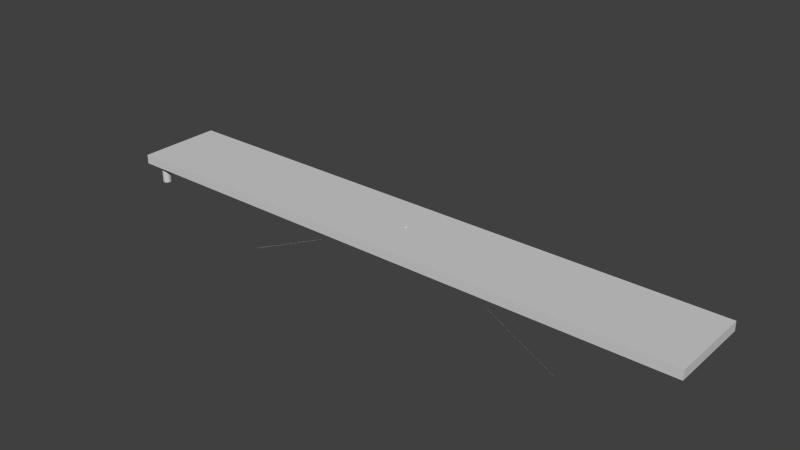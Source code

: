 # Source: ramp.blend  (saved by Blender 2.79.0; exported with 4.5.12 LTS)
import bpy
from mathutils import Matrix  # noqa: F401  (used for matrix-valued properties, if any)

bpy.ops.wm.read_factory_settings(use_empty=True)
scene = bpy.context.scene
scene.name = 'Scene'

# ---- collections
col_collection_1 = bpy.data.collections.new('Collection 1'); scene.collection.children.link(col_collection_1)
col_collection_11 = bpy.data.collections.new('Collection 11'); scene.collection.children.link(col_collection_11)

# ---- materials (node trees are filled in below, after node groups)
mat_ramp_002 = bpy.data.materials.new('ramp.002')
mat_ramp_002.alpha_threshold = 0.0
mat_ramp_002.use_transparent_shadow = False
mat_ramp_002.diffuse_color = (0.64, 0.64, 0.64, 1.0)
mat_ramp_002.specular_color = (0.5, 0.5, 0.5)
mat_ramp_002.roughness = 0.5
mat_ramp_002.specular_intensity = 1.0
mat_whitepaint_005 = bpy.data.materials.new('WhitePaint.005')
mat_whitepaint_005.alpha_threshold = 0.0
mat_whitepaint_005.use_transparent_shadow = False
mat_whitepaint_005.diffuse_color = (0.9, 0.9, 0.9, 1.0)
mat_whitepaint_005.specular_color = (0.32, 0.32, 0.32)
mat_whitepaint_005.roughness = 0.5
mat_whitepaint_005.specular_intensity = 1.0
mat_material_013 = bpy.data.materials.new('Material.013')
mat_material_013.alpha_threshold = 0.0
mat_material_013.use_transparent_shadow = False
mat_material_013.specular_color = (0.125, 0.125, 0.125)
mat_material_013.roughness = 0.5
mat_material_013.specular_intensity = 1.0

# ---- node groups
ng_auto_smooth = bpy.data.node_groups.new('Auto Smooth', 'GeometryNodeTree')
_s = ng_auto_smooth.interface.new_socket(name='Geometry', in_out='OUTPUT', socket_type='NodeSocketGeometry')
_s = ng_auto_smooth.interface.new_socket(name='Geometry', in_out='INPUT', socket_type='NodeSocketGeometry')
_s = ng_auto_smooth.interface.new_socket(name='Angle', in_out='INPUT', socket_type='NodeSocketFloat')
_s.subtype = 'ANGLE'
_s.min_value = 0.0
_s.max_value = 3.142
ng_auto_smooth.is_modifier = True
_N = ng_auto_smooth.nodes; _L = ng_auto_smooth.links
n0 = _N.new('NodeGroupOutput'); n0.name = 'Group Output'; n0.location = (480, -100)
n1 = _N.new('NodeGroupInput'); n1.name = 'Group Input'; n1.location = (-420, -300)
n2 = _N.new('NodeGroupInput'); n2.name = 'Group Input.001'; n2.location = (-60, -100)
n3 = _N.new('GeometryNodeSetShadeSmooth'); n3.name = 'Set Shade Smooth'; n3.location = (120, -100)
n3.domain = 'EDGE'
n4 = _N.new('GeometryNodeSetShadeSmooth'); n4.name = 'Set Shade Smooth.001'; n4.location = (300, -100)
n5 = _N.new('GeometryNodeInputMeshEdgeAngle'); n5.name = 'Edge Angle'; n5.location = (-420, -220)
n6 = _N.new('GeometryNodeInputEdgeSmooth'); n6.name = 'Is Edge Smooth'; n6.location = (-60, -160)
n7 = _N.new('GeometryNodeInputShadeSmooth'); n7.name = 'Is Face Smooth'; n7.location = (-240, -340)
n8 = _N.new('FunctionNodeBooleanMath'); n8.name = 'Boolean Math'; n8.location = (-60, -220)
n9 = _N.new('FunctionNodeCompare'); n9.name = 'Compare'; n9.location = (-240, -180)
n9.operation = 'LESS_EQUAL'
_L.new(n5.outputs[0], n9.inputs[0])
_L.new(n4.outputs[0], n0.inputs[0])
_L.new(n1.outputs[1], n9.inputs[1])
_L.new(n9.outputs[0], n8.inputs[0])
_L.new(n7.outputs[0], n8.inputs[1])
_L.new(n2.outputs[0], n3.inputs[0])
_L.new(n6.outputs[0], n3.inputs[1])
_L.new(n3.outputs[0], n4.inputs[0])
_L.new(n8.outputs[0], n3.inputs[2])
n0.is_active_output = True

# ---- material node trees

# ---- world
world_world = bpy.data.worlds.new('World'); scene.world = world_world
world_world.color = (0.05088, 0.05088, 0.05088)
world_world.use_sun_shadow = False
world_world.sun_shadow_jitter_overblur = 0.0
world_world.cycles.sampling_method = 'NONE'
world_world.cycles.sample_map_resolution = 256

# ---- meshes
me_cube_001 = bpy.data.meshes.new('Cube.001')
me_cube_001.from_pydata([(-54.14, -1.02, 5.099), (-54.14, 0.06519, 5.099), (-54.14, -1.02, -4.901), (-54.14, 0.06519, -4.901), (15.86, -1.02, 5.099), (15.86, 0.06519, 5.099), (15.86, -1.02, -4.901), (15.86, 0.06519, -4.901), (-52.33, -3.214, 3.449), (-52.33, -0.7378, 3.449), (-52.23, -3.214, 3.459), (-52.23, -0.7378, 3.459), (-52.14, -3.214, 3.487), (-52.14, -0.7378, 3.487), (-52.05, -3.214, 3.532), (-52.05, -0.7378, 3.532), (-51.98, -3.214, 3.593), (-51.98, -0.7378, 3.593), (-51.92, -3.214, 3.667), (-51.92, -0.7378, 3.667), (-51.87, -3.214, 3.752), (-51.87, -0.7378, 3.752), (-51.85, -3.214, 3.843), (-51.85, -0.7378, 3.843), (-51.84, -3.214, 3.939), (-51.84, -0.7378, 3.939), (-51.85, -3.214, 4.034), (-51.85, -0.7378, 4.034), (-51.87, -3.214, 4.126), (-51.87, -0.7378, 4.126), (-51.92, -3.214, 4.211), (-51.92, -0.7378, 4.211), (-51.98, -3.214, 4.285), (-51.98, -0.7378, 4.285), (-52.05, -3.214, 4.346), (-52.05, -0.7378, 4.346), (-52.14, -3.214, 4.391), (-52.14, -0.7378, 4.391), (-52.23, -3.214, 4.419), (-52.23, -0.7378, 4.419), (-52.33, -3.214, 4.428), (-52.33, -0.7378, 4.428), (-52.42, -3.214, 4.419), (-52.42, -0.7378, 4.419), (-52.51, -3.214, 4.391), (-52.51, -0.7378, 4.391), (-52.6, -3.214, 4.346), (-52.6, -0.7378, 4.346), (-52.67, -3.214, 4.285), (-52.67, -0.7378, 4.285), (-52.73, -3.214, 4.211), (-52.73, -0.7378, 4.211), (-52.78, -3.214, 4.126), (-52.78, -0.7378, 4.126), (-52.81, -3.214, 4.034), (-52.81, -0.7378, 4.034), (-52.81, -3.214, 3.939), (-52.81, -0.7378, 3.939), (-52.81, -3.214, 3.843), (-52.81, -0.7378, 3.843), (-52.78, -3.214, 3.752), (-52.78, -0.7378, 3.752), (-52.73, -3.214, 3.667), (-52.73, -0.7378, 3.667), (-52.67, -3.214, 3.593), (-52.67, -0.7378, 3.593), (-52.6, -3.214, 3.532), (-52.6, -0.7378, 3.532), (-52.51, -3.214, 3.487), (-52.51, -0.7378, 3.487), (-52.42, -3.214, 3.459), (-52.42, -0.7378, 3.459), (-52.33, -3.214, -4.209), (-52.33, -0.7378, -4.209), (-52.23, -3.214, -4.2), (-52.23, -0.7378, -4.2), (-52.14, -3.214, -4.172), (-52.14, -0.7378, -4.172), (-52.05, -3.214, -4.127), (-52.05, -0.7378, -4.127), (-51.98, -3.214, -4.066), (-51.98, -0.7378, -4.066), (-51.92, -3.214, -3.992), (-51.92, -0.7378, -3.992), (-51.87, -3.214, -3.907), (-51.87, -0.7378, -3.907), (-51.85, -3.214, -3.815), (-51.85, -0.7378, -3.815), (-51.84, -3.214, -3.72), (-51.84, -0.7378, -3.72), (-51.85, -3.214, -3.625), (-51.85, -0.7378, -3.625), (-51.87, -3.214, -3.533), (-51.87, -0.7378, -3.533), (-51.92, -3.214, -3.448), (-51.92, -0.7378, -3.448), (-51.98, -3.214, -3.374), (-51.98, -0.7378, -3.374), (-52.05, -3.214, -3.313), (-52.05, -0.7378, -3.313), (-52.14, -3.214, -3.268), (-52.14, -0.7378, -3.268), (-52.23, -3.214, -3.24), (-52.23, -0.7378, -3.24), (-52.33, -3.214, -3.231), (-52.33, -0.7378, -3.231), (-52.42, -3.214, -3.24), (-52.42, -0.7378, -3.24), (-52.51, -3.214, -3.268), (-52.51, -0.7378, -3.268), (-52.6, -3.214, -3.313), (-52.6, -0.7378, -3.313), (-52.67, -3.214, -3.374), (-52.67, -0.7378, -3.374), (-52.73, -3.214, -3.448), (-52.73, -0.7378, -3.448), (-52.78, -3.214, -3.533), (-52.78, -0.7378, -3.533), (-52.81, -3.214, -3.625), (-52.81, -0.7378, -3.625), (-52.81, -3.214, -3.72), (-52.81, -0.7378, -3.72), (-52.81, -3.214, -3.815), (-52.81, -0.7378, -3.815), (-52.78, -3.214, -3.907), (-52.78, -0.7378, -3.907), (-52.73, -3.214, -3.992), (-52.73, -0.7378, -3.992), (-52.67, -3.214, -4.066), (-52.67, -0.7378, -4.066), (-52.6, -3.214, -4.127), (-52.6, -0.7378, -4.127), (-52.51, -3.214, -4.172), (-52.51, -0.7378, -4.172), (-52.42, -3.214, -4.2), (-52.42, -0.7378, -4.2)], [], [(0, 1, 3, 2), (2, 3, 7, 6), (6, 7, 5, 4), (4, 5, 1, 0), (2, 6, 4, 0), (7, 3, 1, 5), (8, 9, 11, 10), (10, 11, 13, 12), (12, 13, 15, 14), (14, 15, 17, 16), (16, 17, 19, 18), (18, 19, 21, 20), (20, 21, 23, 22), (22, 23, 25, 24), (24, 25, 27, 26), (26, 27, 29, 28), (28, 29, 31, 30), (30, 31, 33, 32), (32, 33, 35, 34), (34, 35, 37, 36), (36, 37, 39, 38), (38, 39, 41, 40), (40, 41, 43, 42), (42, 43, 45, 44), (44, 45, 47, 46), (46, 47, 49, 48), (48, 49, 51, 50), (50, 51, 53, 52), (52, 53, 55, 54), (54, 55, 57, 56), (56, 57, 59, 58), (58, 59, 61, 60), (60, 61, 63, 62), (62, 63, 65, 64), (64, 65, 67, 66), (66, 67, 69, 68), (11, 9, 71, 69, 67, 65, 63, 61, 59, 57, 55, 53, 51, 49, 47, 45, 43, 41, 39, 37, 35, 33, 31, 29, 27, 25, 23, 21, 19, 17, 15, 13), (68, 69, 71, 70), (70, 71, 9, 8), (8, 10, 12, 14, 16, 18, 20, 22, 24, 26, 28, 30, 32, 34, 36, 38, 40, 42, 44, 46, 48, 50, 52, 54, 56, 58, 60, 62, 64, 66, 68, 70), (72, 73, 75, 74), (74, 75, 77, 76), (76, 77, 79, 78), (78, 79, 81, 80), (80, 81, 83, 82), (82, 83, 85, 84), (84, 85, 87, 86), (86, 87, 89, 88), (88, 89, 91, 90), (90, 91, 93, 92), (92, 93, 95, 94), (94, 95, 97, 96), (96, 97, 99, 98), (98, 99, 101, 100), (100, 101, 103, 102), (102, 103, 105, 104), (104, 105, 107, 106), (106, 107, 109, 108), (108, 109, 111, 110), (110, 111, 113, 112), (112, 113, 115, 114), (114, 115, 117, 116), (116, 117, 119, 118), (118, 119, 121, 120), (120, 121, 123, 122), (122, 123, 125, 124), (124, 125, 127, 126), (126, 127, 129, 128), (128, 129, 131, 130), (130, 131, 133, 132), (75, 73, 135, 133, 131, 129, 127, 125, 123, 121, 119, 117, 115, 113, 111, 109, 107, 105, 103, 101, 99, 97, 95, 93, 91, 89, 87, 85, 83, 81, 79, 77), (132, 133, 135, 134), (134, 135, 73, 72), (72, 74, 76, 78, 80, 82, 84, 86, 88, 90, 92, 94, 96, 98, 100, 102, 104, 106, 108, 110, 112, 114, 116, 118, 120, 122, 124, 126, 128, 130, 132, 134)])
_uv = me_cube_001.uv_layers.new(name='UVMap')
_uv.uv.foreach_set('vector', [0.5813, 0.03981, 0.9281, 0.0397, 0.9323, 0.8387, 0.5856, 0.8388, 0.8853, 0.03468, 0.19, 0.02774, 0.1994, 0.9847, 0.8948, 0.9917, 0.9943, -0.000588, 0.9924, -0.00179, 0.001829, -0.001789, 0.001829, -0.002052, 0.9128, 0.9924, 0.2175, 0.9855, 0.208, 0.0285, 0.9033, 0.03543, 0.9924, 0.9996, 0.9943, -0.000588, 0.001829, -0.002052, 0.001842, 0.9996, 0.005467, 0.9903, 0.01475, -0.000477, 0.9588, -0.000278, 0.9496, 0.9905, 0.03887, 0.02753, 0.03887, 0.9614, 0.04836, 0.9623, 0.04836, 0.02842, 0.04836, 0.02842, 0.04836, 0.9623, 0.07542, 0.9632, 0.07542, 0.02928, 0.07542, 0.02928, 0.07542, 0.9632, 0.119, 0.964, 0.119, 0.03007, 0.119, 0.03007, 0.119, 0.964, 0.1775, 0.9647, 0.1775, 0.03076, 0.1775, 0.03076, 0.1775, 0.9647, 0.2486, 0.9652, 0.2486, 0.03133, 0.2486, 0.03133, 0.2486, 0.9652, 0.3296, 0.9657, 0.3296, 0.03175, 0.3296, 0.03175, 0.3296, 0.9657, 0.4173, 0.9659, 0.4173, 0.032, 0.4173, 0.032, 0.4173, 0.9659, 0.5085, 0.966, 0.5085, 0.03209, 0.5085, 0.03209, 0.5085, 0.966, 0.5995, 0.9659, 0.5995, 0.03199, 0.5995, 0.03199, 0.5995, 0.9659, 0.687, 0.9656, 0.687, 0.03173, 0.687, 0.03173, 0.687, 0.9656, 0.7675, 0.9652, 0.7675, 0.0313, 0.7675, 0.0313, 0.7675, 0.9652, 0.8379, 0.9646, 0.8379, 0.03073, 0.8379, 0.03073, 0.8379, 0.9646, 0.8956, 0.9639, 0.8956, 0.03003, 0.8956, 0.03003, 0.8956, 0.9639, 0.9383, 0.9632, 0.9383, 0.02923, 0.9383, 0.02923, 0.9383, 0.9632, 0.9644, 0.9623, 0.9644, 0.02837, 0.9644, 0.02837, 0.9644, 0.9623, 0.9728, 0.9614, 0.9728, 0.02748, 0.9728, 0.02748, 0.9728, 0.9614, 0.9633, 0.9605, 0.9633, 0.02658, 0.9633, 0.02658, 0.9633, 0.9605, 0.9363, 0.9596, 0.9363, 0.02573, 0.9363, 0.02573, 0.9363, 0.9596, 0.8927, 0.9589, 0.8927, 0.02494, 0.8927, 0.02494, 0.8927, 0.9589, 0.8342, 0.9582, 0.8342, 0.02425, 0.8342, 0.02425, 0.8342, 0.9582, 0.7631, 0.9576, 0.7631, 0.02368, 0.7631, 0.02368, 0.7631, 0.9576, 0.6821, 0.9572, 0.6821, 0.02326, 0.6821, 0.02326, 0.6821, 0.9572, 0.5944, 0.9569, 0.5944, 0.023, 0.5944, 0.023, 0.5944, 0.9569, 0.5032, 0.9568, 0.5032, 0.02292, 0.5032, 0.02292, 0.5032, 0.9568, 0.4122, 0.9569, 0.4122, 0.02301, 0.4122, 0.02301, 0.4122, 0.9569, 0.3247, 0.9572, 0.3247, 0.02328, 0.3247, 0.02328, 0.3247, 0.9572, 0.2442, 0.9576, 0.2442, 0.02371, 0.2442, 0.02371, 0.2442, 0.9576, 0.1738, 0.9582, 0.1738, 0.02428, 0.1738, 0.02428, 0.1738, 0.9582, 0.1161, 0.9589, 0.1161, 0.02498, 0.1161, 0.02498, 0.1161, 0.9589, 0.07342, 0.9597, 0.07342, 0.02577, 0.04836, 0.9623, 0.03887, 0.9614, 0.04734, 0.9606, 0.07342, 0.9597, 0.1161, 0.9589, 0.1738, 0.9582, 0.2442, 0.9576, 0.3247, 0.9572, 0.4122, 0.9569, 0.5032, 0.9568, 0.5944, 0.9569, 0.6821, 0.9572, 0.7631, 0.9576, 0.8342, 0.9582, 0.8927, 0.9589, 0.9363, 0.9596, 0.9633, 0.9605, 0.9728, 0.9614, 0.9644, 0.9623, 0.9383, 0.9632, 0.8956, 0.9639, 0.8379, 0.9646, 0.7675, 0.9652, 0.687, 0.9656, 0.5995, 0.9659, 0.5085, 0.966, 0.4173, 0.9659, 0.3296, 0.9657, 0.2486, 0.9652, 0.1775, 0.9647, 0.119, 0.964, 0.07542, 0.9632, 0.07342, 0.02577, 0.07342, 0.9597, 0.04734, 0.9606, 0.04734, 0.02664, 0.04734, 0.02664, 0.04734, 0.9606, 0.03887, 0.9614, 0.03887, 0.02753, 0.03887, 0.02753, 0.04836, 0.02842, 0.07542, 0.02928, 0.119, 0.03007, 0.1775, 0.03076, 0.2486, 0.03133, 0.3296, 0.03175, 0.4173, 0.032, 0.5085, 0.03209, 0.5995, 0.03199, 0.687, 0.03173, 0.7675, 0.0313, 0.8379, 0.03073, 0.8956, 0.03003, 0.9383, 0.02923, 0.9644, 0.02837, 0.9728, 0.02748, 0.9633, 0.02658, 0.9363, 0.02573, 0.8927, 0.02494, 0.8342, 0.02425, 0.7631, 0.02368, 0.6821, 0.02326, 0.5944, 0.023, 0.5032, 0.02292, 0.4122, 0.02301, 0.3247, 0.02328, 0.2442, 0.02371, 0.1738, 0.02428, 0.1161, 0.02498, 0.07342, 0.02577, 0.04734, 0.02664, 0.0235, 0.0196, 0.0235, 0.974, 0.0332, 0.9749, 0.03319, 0.02051, 0.03319, 0.02051, 0.0332, 0.9749, 0.06085, 0.9758, 0.06085, 0.02139, 0.06085, 0.02139, 0.06085, 0.9758, 0.1054, 0.9766, 0.1054, 0.02219, 0.1054, 0.02219, 0.1054, 0.9766, 0.1652, 0.9773, 0.1652, 0.0229, 0.1652, 0.0229, 0.1652, 0.9773, 0.2378, 0.9779, 0.2378, 0.02348, 0.2378, 0.02348, 0.2378, 0.9779, 0.3206, 0.9783, 0.3206, 0.0239, 0.3206, 0.0239, 0.3206, 0.9783, 0.4102, 0.9786, 0.4102, 0.02417, 0.4102, 0.02417, 0.4102, 0.9786, 0.5034, 0.9786, 0.5034, 0.02425, 0.5034, 0.02425, 0.5034, 0.9786, 0.5964, 0.9785, 0.5964, 0.02416, 0.5964, 0.02416, 0.5964, 0.9785, 0.6858, 0.9783, 0.6858, 0.02389, 0.6858, 0.02389, 0.6858, 0.9783, 0.7681, 0.9778, 0.7681, 0.02345, 0.7681, 0.02345, 0.7681, 0.9778, 0.84, 0.9773, 0.84, 0.02286, 0.84, 0.02286, 0.84, 0.9773, 0.899, 0.9765, 0.899, 0.02215, 0.899, 0.02215, 0.899, 0.9765, 0.9426, 0.9757, 0.9426, 0.02134, 0.9426, 0.02134, 0.9426, 0.9757, 0.9693, 0.9748, 0.9693, 0.02046, 0.9693, 0.02046, 0.9693, 0.9748, 0.9779, 0.9739, 0.9779, 0.01954, 0.9779, 0.01954, 0.9779, 0.9739, 0.9682, 0.973, 0.9682, 0.01863, 0.9682, 0.01863, 0.9682, 0.973, 0.9406, 0.9721, 0.9406, 0.01775, 0.9406, 0.01775, 0.9406, 0.9721, 0.896, 0.9713, 0.896, 0.01694, 0.896, 0.01694, 0.896, 0.9713, 0.8363, 0.9706, 0.8363, 0.01624, 0.8363, 0.01624, 0.8363, 0.9706, 0.7636, 0.9701, 0.7636, 0.01566, 0.7636, 0.01566, 0.7636, 0.9701, 0.6809, 0.9696, 0.6809, 0.01523, 0.6809, 0.01523, 0.6809, 0.9696, 0.5912, 0.9694, 0.5912, 0.01497, 0.5912, 0.01497, 0.5912, 0.9694, 0.498, 0.9693, 0.498, 0.01488, 0.498, 0.01488, 0.498, 0.9693, 0.405, 0.9694, 0.405, 0.01498, 0.405, 0.01498, 0.405, 0.9694, 0.3156, 0.9696, 0.3156, 0.01525, 0.3156, 0.01525, 0.3156, 0.9696, 0.2334, 0.9701, 0.2334, 0.01569, 0.2334, 0.01569, 0.2334, 0.9701, 0.1614, 0.9707, 0.1614, 0.01627, 0.1614, 0.01627, 0.1614, 0.9707, 0.1024, 0.9714, 0.1024, 0.01699, 0.1024, 0.01699, 0.1024, 0.9714, 0.05881, 0.9722, 0.05881, 0.0178, 0.0332, 0.9749, 0.0235, 0.974, 0.03215, 0.9731, 0.05881, 0.9722, 0.1024, 0.9714, 0.1614, 0.9707, 0.2334, 0.9701, 0.3156, 0.9696, 0.405, 0.9694, 0.498, 0.9693, 0.5912, 0.9694, 0.6809, 0.9696, 0.7636, 0.9701, 0.8363, 0.9706, 0.896, 0.9713, 0.9406, 0.9721, 0.9682, 0.973, 0.9779, 0.9739, 0.9693, 0.9748, 0.9426, 0.9757, 0.899, 0.9765, 0.84, 0.9773, 0.7681, 0.9778, 0.6858, 0.9783, 0.5964, 0.9785, 0.5034, 0.9786, 0.4102, 0.9786, 0.3206, 0.9783, 0.2378, 0.9779, 0.1652, 0.9773, 0.1054, 0.9766, 0.06085, 0.9758, 0.05881, 0.0178, 0.05881, 0.9722, 0.03215, 0.9731, 0.03215, 0.01868, 0.03215, 0.01868, 0.03215, 0.9731, 0.0235, 0.974, 0.0235, 0.0196, 0.0235, 0.0196, 0.03319, 0.02051, 0.06085, 0.02139, 0.1054, 0.02219, 0.1652, 0.0229, 0.2378, 0.02348, 0.3206, 0.0239, 0.4102, 0.02417, 0.5034, 0.02425, 0.5964, 0.02416, 0.6858, 0.02389, 0.7681, 0.02345, 0.84, 0.02286, 0.899, 0.02215, 0.9426, 0.02134, 0.9693, 0.02046, 0.9779, 0.01954, 0.9682, 0.01863, 0.9406, 0.01775, 0.896, 0.01694, 0.8363, 0.01624, 0.7636, 0.01566, 0.6809, 0.01523, 0.5912, 0.01497, 0.498, 0.01488, 0.405, 0.01498, 0.3156, 0.01525, 0.2334, 0.01569, 0.1614, 0.01627, 0.1024, 0.01699, 0.05881, 0.0178, 0.03215, 0.01868])
me_cube_001.materials.append(mat_ramp_002)
me_cube_001.use_remesh_preserve_volume = False
me_cube_001.use_remesh_preserve_attributes = False
me_cube_001.use_mirror_vertex_groups = False
me_cube_001.update()
me_cargoharness_mesh = bpy.data.meshes.new('cargoharness.mesh')
me_cargoharness_mesh.from_pydata([(-0.01438, 4.842, -0.005837), (-0.02408, 4.84, -0.005673), (-0.03125, 4.833, -0.005768), (-0.03396, 4.823, -0.006098), (-0.03149, 4.813, -0.006573), (-0.02451, 4.806, -0.007067), (-0.01487, 4.804, -0.007446), (-0.005174, 4.806, -0.00761), (0.001993, 4.813, -0.007515), (0.004707, 4.823, -0.007185), (0.00224, 4.832, -0.00671), (-0.004745, 4.84, -0.006216), (-0.01474, 4.842, -0.01848), (-0.02443, 4.839, -0.01798), (-0.03157, 4.833, -0.01715), (-0.03425, 4.823, -0.01621), (-0.03174, 4.813, -0.01542), (-0.02473, 4.806, -0.01499), (-0.01509, 4.803, -0.01503), (-0.005399, 4.806, -0.01553), (0.001742, 4.813, -0.01636), (0.00442, 4.822, -0.0173), (0.001917, 4.832, -0.01809), (-0.005095, 4.839, -0.01852), (-0.01511, 4.84, -0.03097), (-0.02479, 4.838, -0.03014), (-0.0319, 4.831, -0.02839), (-0.03455, 4.821, -0.02621), (-0.03201, 4.812, -0.02417), (-0.02497, 4.805, -0.02282), (-0.01531, 4.802, -0.02253), (-0.005633, 4.805, -0.02337), (0.00148, 4.812, -0.02511), (0.004121, 4.821, -0.02729), (0.001581, 4.83, -0.02933), (-0.005459, 4.837, -0.03068), (-0.01549, 4.836, -0.04311), (-0.02516, 4.834, -0.04194), (-0.03225, 4.828, -0.03931), (-0.03485, 4.819, -0.03591), (-0.03227, 4.809, -0.03266), (-0.02521, 4.803, -0.03043), (-0.01554, 4.8, -0.02981), (-0.005873, 4.802, -0.03097), (0.001212, 4.809, -0.0336), (0.003815, 4.818, -0.037), (0.001236, 4.827, -0.04025), (-0.005831, 4.834, -0.04249), (-0.01588, 4.831, -0.05467), (-0.02554, 4.829, -0.0532), (-0.0326, 4.823, -0.04972), (-0.03516, 4.814, -0.04516), (-0.03254, 4.806, -0.04076), (-0.02545, 4.799, -0.03767), (-0.01577, 4.797, -0.03675), (-0.006114, 4.799, -0.03822), (0.0009431, 4.805, -0.0417), (0.003507, 4.814, -0.04625), (0.0008903, 4.823, -0.05066), (-0.006205, 4.829, -0.05374), (-0.01626, 4.825, -0.06547), (-0.02591, 4.823, -0.06371), (-0.03294, 4.817, -0.05944), (-0.03546, 4.809, -0.0538), (-0.03281, 4.801, -0.04831), (-0.02568, 4.795, -0.04444), (-0.016, 4.793, -0.04322), (-0.006352, 4.795, -0.04499), (0.000677, 4.801, -0.04926), (0.003203, 4.809, -0.05489), (0.0005482, 4.817, -0.06038), (-0.006575, 4.823, -0.06425), (-0.01663, 4.817, -0.07531), (-0.02627, 4.815, -0.07329), (-0.03327, 4.81, -0.0683), (-0.03576, 4.803, -0.06168), (-0.03307, 4.796, -0.05521), (-0.02592, 4.79, -0.05061), (-0.01622, 4.788, -0.04913), (-0.006584, 4.79, -0.05116), (0.0004187, 4.795, -0.05615), (0.002907, 4.802, -0.06277), (0.000216, 4.81, -0.06924), (-0.006934, 4.815, -0.07383), (-0.01698, 4.808, -0.08404), (-0.02661, 4.806, -0.08178), (-0.03359, 4.802, -0.07615), (-0.03604, 4.795, -0.06866), (-0.03331, 4.789, -0.06131), (-0.02614, 4.785, -0.05608), (-0.01643, 4.783, -0.05437), (-0.006804, 4.784, -0.05663), (0.0001724, 4.789, -0.06226), (0.002626, 4.795, -0.06975), (-0.0001006, 4.801, -0.07709), (-0.007277, 4.806, -0.08232), (-0.01731, 4.797, -0.0915), (-0.02693, 4.796, -0.08904), (-0.03388, 4.792, -0.08286), (-0.0363, 4.787, -0.07462), (-0.03354, 4.782, -0.06653), (-0.02634, 4.778, -0.06076), (-0.01663, 4.777, -0.05884), (-0.00701, 4.778, -0.0613), (-5.75e-05, 4.782, -0.06748), (0.002363, 4.787, -0.07571), (-0.0003962, 4.792, -0.0838), (-0.007596, 4.796, -0.08958), (-0.01761, 4.786, -0.09756), (-0.02722, 4.785, -0.09493), (-0.03415, 4.782, -0.08832), (-0.03654, 4.778, -0.07947), (-0.03375, 4.774, -0.07078), (-0.02653, 4.771, -0.06456), (-0.01681, 4.77, -0.06248), (-0.007198, 4.771, -0.0651), (-0.0002671, 4.774, -0.07172), (0.002124, 4.778, -0.08056), (-0.0006656, 4.782, -0.08926), (-0.007888, 4.785, -0.09548), (-0.01787, 4.775, -0.1021), (-0.02748, 4.774, -0.09937), (-0.03439, 4.772, -0.09242), (-0.03675, 4.769, -0.08312), (-0.03394, 4.766, -0.07397), (-0.0267, 4.764, -0.06741), (-0.01697, 4.763, -0.06521), (-0.007364, 4.764, -0.06796), (-0.0004527, 4.766, -0.07491), (0.001912, 4.769, -0.08421), (-0.0009044, 4.771, -0.09336), (-0.008146, 4.774, -0.09991), (-0.0181, 4.762, -0.1051), (-0.0277, 4.762, -0.1023), (-0.03459, 4.761, -0.0951), (-0.03694, 4.759, -0.08551), (-0.0341, 4.757, -0.07605), (-0.02684, 4.756, -0.06928), (-0.01711, 4.756, -0.067), (-0.007506, 4.756, -0.06983), (-0.0006115, 4.757, -0.077), (0.00173, 4.759, -0.08659), (-0.001108, 4.76, -0.09604), (-0.008367, 4.762, -0.1028), (-0.01828, 4.75, -0.1064), (-0.02788, 4.75, -0.1036), (-0.03476, 4.749, -0.09632), (-0.03708, 4.749, -0.08659), (-0.03423, 4.749, -0.077), (-0.02695, 4.748, -0.07013), (-0.01722, 4.748, -0.06781), (-0.007621, 4.748, -0.07067), (-0.0007404, 4.748, -0.07794), (0.001583, 4.749, -0.08767), (-0.001274, 4.749, -0.09726), (-0.008546, 4.749, -0.1041), (-0.01842, 4.737, -0.1061), (-0.02801, 4.737, -0.1033), (-0.03488, 4.738, -0.09605), (-0.03719, 4.739, -0.08635), (-0.03432, 4.74, -0.07679), (-0.02704, 4.74, -0.06994), (-0.0173, 4.74, -0.06763), (-0.007708, 4.74, -0.07048), (-0.0008373, 4.739, -0.07773), (0.001472, 4.739, -0.08743), (-0.001399, 4.738, -0.09699), (-0.008681, 4.737, -0.1038), (-0.01851, 4.725, -0.1042), (-0.0281, 4.725, -0.1014), (-0.03497, 4.727, -0.09429), (-0.03727, 4.729, -0.08479), (-0.03439, 4.731, -0.07543), (-0.0271, 4.733, -0.06872), (-0.01735, 4.733, -0.06646), (-0.007765, 4.732, -0.06926), (-0.0009006, 4.731, -0.07637), (0.0014, 4.729, -0.08587), (-0.00148, 4.726, -0.09523), (-0.008769, 4.725, -0.1019), (-0.01855, 4.712, -0.1006), (-0.02814, 4.713, -0.09793), (-0.035, 4.716, -0.09109), (-0.0373, 4.719, -0.08194), (-0.03441, 4.723, -0.07293), (-0.02712, 4.725, -0.06649), (-0.01738, 4.726, -0.06433), (-0.00779, 4.725, -0.06703), (-0.0009293, 4.722, -0.07387), (0.001367, 4.719, -0.08302), (-0.001517, 4.716, -0.09203), (-0.008809, 4.713, -0.09847), (-0.01854, 4.701, -0.09552), (-0.02813, 4.702, -0.09295), (-0.03499, 4.706, -0.08648), (-0.03729, 4.71, -0.07784), (-0.03441, 4.714, -0.06935), (-0.02712, 4.718, -0.06328), (-0.01737, 4.719, -0.06126), (-0.007784, 4.717, -0.06382), (-0.0009226, 4.714, -0.07029), (0.001374, 4.71, -0.07893), (-0.001508, 4.705, -0.08742), (-0.008799, 4.702, -0.0935), (-0.01848, 4.69, -0.08894), (-0.02807, 4.692, -0.08655), (-0.03494, 4.696, -0.08056), (-0.03724, 4.701, -0.07258), (-0.03437, 4.707, -0.06474), (-0.02708, 4.711, -0.05915), (-0.01734, 4.712, -0.05731), (-0.007747, 4.711, -0.0597), (-0.000881, 4.707, -0.06569), (0.001422, 4.701, -0.07367), (-0.001455, 4.695, -0.0815), (-0.008741, 4.691, -0.08709), (-0.01838, 4.68, -0.081), (-0.02797, 4.682, -0.07882), (-0.03484, 4.687, -0.07342), (-0.03716, 4.693, -0.06623), (-0.03429, 4.7, -0.05919), (-0.02701, 4.705, -0.05418), (-0.01727, 4.706, -0.05255), (-0.007679, 4.704, -0.05472), (-0.0008049, 4.7, -0.06013), (0.001509, 4.693, -0.06732), (-0.001357, 4.687, -0.07436), (-0.008636, 4.682, -0.07937), (-0.01822, 4.671, -0.07185), (-0.02782, 4.674, -0.06992), (-0.0347, 4.679, -0.06518), (-0.03703, 4.687, -0.05891), (-0.03418, 4.694, -0.05278), (-0.02691, 4.699, -0.04844), (-0.01718, 4.701, -0.04705), (-0.007581, 4.699, -0.04899), (-0.0006958, 4.694, -0.05372), (0.001634, 4.686, -0.06), (-0.001217, 4.679, -0.06612), (-0.008484, 4.673, -0.07046), (-0.01802, 4.664, -0.06164), (-0.02762, 4.666, -0.05998), (-0.03452, 4.672, -0.05599), (-0.03687, 4.681, -0.05074), (-0.03404, 4.689, -0.04563), (-0.02679, 4.695, -0.04204), (-0.01706, 4.697, -0.04093), (-0.007456, 4.694, -0.04259), (-0.0005555, 4.688, -0.04658), (0.001794, 4.68, -0.05183), (-0.001036, 4.672, -0.05693), (-0.008289, 4.666, -0.06052), (-0.01778, 4.658, -0.05054), (-0.02739, 4.66, -0.04918), (-0.0343, 4.667, -0.046), (-0.03668, 4.676, -0.04186), (-0.03387, 4.684, -0.03787), (-0.02664, 4.691, -0.03509), (-0.01691, 4.693, -0.03427), (-0.007304, 4.691, -0.03563), (-0.0003863, 4.684, -0.03881), (0.001987, 4.675, -0.04295), (-0.000819, 4.667, -0.04694), (-0.008054, 4.66, -0.04972), (-0.0175, 4.653, -0.03875), (-0.02712, 4.656, -0.0377), (-0.03405, 4.663, -0.03539), (-0.03646, 4.672, -0.03242), (-0.03368, 4.681, -0.02961), (-0.02646, 4.688, -0.02769), (-0.01675, 4.69, -0.02719), (-0.00713, 4.688, -0.02824), (-0.0001913, 4.681, -0.03055), (0.00221, 4.672, -0.03351), (-0.0005682, 4.662, -0.03633), (-0.007783, 4.656, -0.03824), (-0.01719, 4.65, -0.02646), (-0.02681, 4.653, -0.02574), (-0.03377, 4.66, -0.02433), (-0.03621, 4.67, -0.02259), (-0.03346, 4.679, -0.02101), (-0.02627, 4.686, -0.01999), (-0.01656, 4.688, -0.01982), (-0.006935, 4.686, -0.02053), (2.63e-05, 4.679, -0.02195), (0.002459, 4.669, -0.02368), (-0.0002885, 4.66, -0.02527), (-0.00748, 4.653, -0.02628), (-0.01685, 4.649, -0.01388), (-0.02648, 4.652, -0.0135), (-0.03347, 4.659, -0.01301), (-0.03594, 4.669, -0.01254), (-0.03322, 4.678, -0.01221), (-0.02606, 4.685, -0.01211), (-0.01636, 4.688, -0.01227), (-0.006723, 4.685, -0.01265), (0.0002628, 4.678, -0.01315), (0.002729, 4.668, -0.01362), (1.56e-05, 4.658, -0.01395), (-0.007151, 4.651, -0.01405), (-0.01649, 4.649, -0.001242), (-0.02613, 4.652, -0.001201), (-0.03315, 4.659, -0.001633), (-0.03565, 4.669, -0.002422), (-0.03297, 4.678, -0.003357), (-0.02583, 4.685, -0.004187), (-0.01614, 4.688, -0.00469), (-0.006498, 4.685, -0.00473), (0.000514, 4.678, -0.004299), (0.003017, 4.668, -0.00351), (0.0003386, 4.659, -0.002575), (-0.006802, 4.652, -0.001745), (-0.01612, 4.651, 0.01125), (-0.02577, 4.654, 0.01096), (-0.03281, 4.661, 0.009611), (-0.03535, 4.67, 0.007573), (-0.03271, 4.68, 0.005389), (-0.0256, 4.687, 0.003644), (-0.01592, 4.689, 0.002807), (-0.006264, 4.686, 0.003101), (0.0007758, 4.679, 0.004447), (0.003316, 4.67, 0.006486), (0.0006752, 4.661, 0.00867), (-0.006438, 4.654, 0.01041), (-0.01574, 4.655, 0.02338), (-0.0254, 4.657, 0.02277), (-0.03247, 4.664, 0.02053), (-0.03504, 4.673, 0.01728), (-0.03244, 4.682, 0.01388), (-0.02536, 4.689, 0.01125), (-0.01569, 4.691, 0.01009), (-0.006024, 4.689, 0.01071), (0.001044, 4.682, 0.01294), (0.003622, 4.673, 0.01619), (0.001019, 4.664, 0.01959), (-0.006066, 4.657, 0.02222), (-0.01535, 4.66, 0.03495), (-0.02502, 4.662, 0.03402), (-0.03212, 4.669, 0.03094), (-0.03474, 4.677, 0.02653), (-0.03217, 4.686, 0.02198), (-0.02512, 4.692, 0.0185), (-0.01546, 4.694, 0.01703), (-0.005783, 4.692, 0.01795), (0.001313, 4.685, 0.02104), (0.003929, 4.677, 0.02544), (0.001366, 4.668, 0.03), (-0.005691, 4.662, 0.03348), (-0.01497, 4.667, 0.04575), (-0.02465, 4.669, 0.04453), (-0.03178, 4.675, 0.04066), (-0.03443, 4.683, 0.03517), (-0.03191, 4.69, 0.02953), (-0.02488, 4.696, 0.02527), (-0.01523, 4.698, 0.0235), (-0.005544, 4.696, 0.02472), (0.001579, 4.69, 0.02859), (0.004233, 4.682, 0.03408), (0.001708, 4.674, 0.03971), (-0.005321, 4.669, 0.04398), (-0.0146, 4.674, 0.05559), (-0.0243, 4.676, 0.05411), (-0.03145, 4.682, 0.04952), (-0.03414, 4.689, 0.04305), (-0.03165, 4.696, 0.03643), (-0.02465, 4.701, 0.03144), (-0.01501, 4.703, 0.02941), (-0.005313, 4.701, 0.03089), (0.001837, 4.696, 0.03549), (0.004529, 4.688, 0.04196), (0.00204, 4.681, 0.04858), (-0.004962, 4.676, 0.05357), (-0.01425, 4.684, 0.06432), (-0.02395, 4.685, 0.0626), (-0.03113, 4.69, 0.05737), (-0.03386, 4.696, 0.05003), (-0.0314, 4.702, 0.04254), (-0.02443, 4.707, 0.03691), (-0.0148, 4.708, 0.03465), (-0.005093, 4.707, 0.03636), (0.002083, 4.702, 0.04159), (0.00481, 4.696, 0.04894), (0.002357, 4.69, 0.05643), (-0.00462, 4.685, 0.06206), (-0.01392, 4.694, 0.07177), (-0.02363, 4.695, 0.06986), (-0.03083, 4.699, 0.06408), (-0.03359, 4.704, 0.05599), (-0.03117, 4.71, 0.04776), (-0.02422, 4.713, 0.04158), (-0.0146, 4.715, 0.03912), (-0.004887, 4.713, 0.04104), (0.002313, 4.709, 0.04681), (0.005073, 4.704, 0.0549), (0.002652, 4.699, 0.06314), (-0.0043, 4.695, 0.06932), (-0.01362, 4.705, 0.07783), (-0.02334, 4.706, 0.07576), (-0.03056, 4.709, 0.06954), (-0.03335, 4.713, 0.06084), (-0.03096, 4.717, 0.052), (-0.02403, 4.72, 0.04538), (-0.01442, 4.721, 0.04276), (-0.004699, 4.72, 0.04483), (0.002523, 4.717, 0.05106), (0.005312, 4.713, 0.05975), (0.002922, 4.709, 0.06859), (-0.004009, 4.706, 0.07521), (-0.01336, 4.717, 0.08239), (-0.02308, 4.718, 0.08019), (-0.03033, 4.72, 0.07364), (-0.03314, 4.723, 0.06449), (-0.03078, 4.726, 0.05519), (-0.02387, 4.728, 0.04824), (-0.01426, 4.728, 0.04549), (-0.004533, 4.727, 0.04769), (0.002709, 4.725, 0.05425), (0.005525, 4.722, 0.0634), (0.00316, 4.719, 0.0727), (-0.003751, 4.717, 0.07965), (-0.01313, 4.729, 0.08538), (-0.02286, 4.73, 0.0831), (-0.03012, 4.731, 0.07632), (-0.03296, 4.733, 0.06687), (-0.03062, 4.734, 0.05728), (-0.02372, 4.735, 0.0501), (-0.01412, 4.736, 0.04728), (-0.004391, 4.735, 0.04956), (0.002867, 4.734, 0.05633), (0.005706, 4.732, 0.06578), (0.003364, 4.73, 0.07538), (-0.00353, 4.729, 0.08255), (-0.01295, 4.742, 0.08673), (-0.02268, 4.742, 0.08441), (-0.02996, 4.742, 0.07754), (-0.03281, 4.743, 0.06795), (-0.03049, 4.743, 0.05822), (-0.02361, 4.743, 0.05095), (-0.01401, 4.743, 0.04809), (-0.004275, 4.743, 0.05041), (0.002996, 4.743, 0.05728), (0.005853, 4.742, 0.06687), (0.00353, 4.742, 0.0766), (-0.003351, 4.742, 0.08387), (-0.01281, 4.754, 0.08643), (-0.02255, 4.754, 0.08412), (-0.02983, 4.754, 0.07727), (-0.0327, 4.753, 0.06771), (-0.03039, 4.752, 0.05801), (-0.02352, 4.751, 0.05076), (-0.01393, 4.751, 0.04791), (-0.004189, 4.751, 0.05022), (0.003093, 4.751, 0.05707), (0.005964, 4.752, 0.06662), (0.003655, 4.753, 0.07633), (-0.003216, 4.754, 0.08357), (-0.01272, 4.767, 0.08448), (-0.02246, 4.766, 0.08222), (-0.02975, 4.765, 0.07551), (-0.03263, 4.763, 0.06615), (-0.03033, 4.761, 0.05665), (-0.02346, 4.759, 0.04954), (-0.01388, 4.758, 0.04674), (-0.004132, 4.759, 0.049), (0.003157, 4.76, 0.0557), (0.006036, 4.762, 0.06507), (0.003736, 4.764, 0.07457), (-0.003128, 4.766, 0.08168), (-0.01268, 4.779, 0.08091), (-0.02242, 4.778, 0.07875), (-0.02971, 4.776, 0.07231), (-0.0326, 4.772, 0.0633), (-0.0303, 4.769, 0.05415), (-0.02344, 4.767, 0.04731), (-0.01385, 4.766, 0.0446), (-0.004106, 4.766, 0.04676), (0.003185, 4.769, 0.05321), (0.006069, 4.772, 0.06222), (0.003773, 4.775, 0.07137), (-0.003088, 4.778, 0.07821), (-0.01269, 4.79, 0.0758), (-0.02243, 4.789, 0.07378), (-0.02972, 4.786, 0.0677), (-0.0326, 4.782, 0.05921), (-0.03031, 4.777, 0.05057), (-0.02345, 4.774, 0.0441), (-0.01386, 4.773, 0.04153), (-0.004112, 4.774, 0.04356), (0.003179, 4.777, 0.04963), (0.006062, 4.781, 0.05812), (0.003764, 4.786, 0.06676), (-0.003097, 4.789, 0.07323), (-0.01274, 4.801, 0.06922), (-0.02249, 4.8, 0.06737), (-0.02977, 4.796, 0.06178), (-0.03265, 4.79, 0.05395), (-0.03035, 4.785, 0.04596), (-0.02348, 4.781, 0.03998), (-0.01389, 4.779, 0.03759), (-0.004149, 4.78, 0.03943), (0.003137, 4.784, 0.04502), (0.006014, 4.79, 0.05286), (0.003711, 4.795, 0.06084), (-0.003155, 4.8, 0.06683), (-0.01285, 4.811, 0.06128), (-0.02259, 4.809, 0.05965), (-0.02987, 4.805, 0.05464), (-0.03274, 4.798, 0.0476), (-0.03042, 4.792, 0.04041), (-0.02355, 4.787, 0.035), (-0.01396, 4.785, 0.03283), (-0.004218, 4.787, 0.03446), (0.003061, 4.791, 0.03947), (0.005927, 4.798, 0.04651), (0.003613, 4.804, 0.0537), (-0.003261, 4.809, 0.0591), (-0.01301, 4.82, 0.05213), (-0.02275, 4.818, 0.05074), (-0.03001, 4.813, 0.0464), (-0.03286, 4.805, 0.04028), (-0.03053, 4.798, 0.034), (-0.02365, 4.792, 0.02927), (-0.01405, 4.79, 0.02733), (-0.004315, 4.792, 0.02872), (0.002952, 4.797, 0.03306), (0.005802, 4.805, 0.03919), (0.003473, 4.812, 0.04546), (-0.003413, 4.818, 0.0502), (-0.01321, 4.827, 0.04192), (-0.02294, 4.825, 0.0408), (-0.03019, 4.819, 0.03721), (-0.03302, 4.811, 0.03211), (-0.03067, 4.803, 0.02686), (-0.02377, 4.797, 0.02287), (-0.01417, 4.795, 0.02121), (-0.004441, 4.797, 0.02232), (0.002812, 4.803, 0.02591), (0.005642, 4.811, 0.03102), (0.003293, 4.819, 0.03627), (-0.003608, 4.825, 0.04026), (-0.01345, 4.833, 0.03082), (-0.02318, 4.831, 0.03), (-0.03041, 4.825, 0.02722), (-0.03322, 4.816, 0.02323), (-0.03084, 4.807, 0.01909), (-0.02393, 4.801, 0.01591), (-0.01432, 4.798, 0.01455), (-0.004592, 4.8, 0.01537), (0.002642, 4.807, 0.01814), (0.005449, 4.816, 0.02214), (0.003075, 4.824, 0.02628), (-0.003843, 4.831, 0.02946), (-0.01373, 4.838, 0.01902), (-0.02345, 4.836, 0.01852), (-0.03066, 4.829, 0.01661), (-0.03344, 4.82, 0.01379), (-0.03104, 4.81, 0.01083), (-0.0241, 4.804, 0.008516), (-0.01448, 4.801, 0.007471), (-0.004767, 4.803, 0.007973), (0.002447, 4.81, 0.009888), (0.005226, 4.819, 0.0127), (0.002824, 4.828, 0.01567), (-0.004114, 4.835, 0.01798), (-0.01404, 4.841, 0.006736), (-0.02375, 4.838, 0.006563), (-0.03094, 4.832, 0.005547), (-0.03369, 4.822, 0.00396), (-0.03126, 4.813, 0.002228), (-0.02429, 4.805, 0.0008139), (-0.01467, 4.803, 9.74e-05), (-0.004962, 4.805, 0.0002702), (0.00223, 4.812, 0.001286), (0.004977, 4.822, 0.002873), (0.002544, 4.831, 0.004605), (-0.004417, 4.838, 0.006019), (-0.0188, 4.672, -0.01265), (-0.0179, 4.674, -0.0143), (21.67, -1.65, -4.469), (21.67, -1.653, -4.467), (21.67, -1.652, -4.468), (-0.01607, 4.673, -0.01289), (-0.01746, 4.672, -0.009166), (-0.01519, 4.674, -0.01029), (21.68, -1.653, 4.825), (21.68, -1.655, 4.826), (21.68, -1.654, 4.828), (-0.01558, 4.674, -0.007837), (-0.02233, 4.677, -0.01017), (-0.02046, 4.675, -0.01062), (-17.64, -1.786, 4.878), (-17.65, -1.784, 4.879), (-17.64, -1.786, 4.881), (-0.02065, 4.675, -0.008212), (-0.02077, 4.68, -0.0135), (-0.01817, 4.681, -0.01494), (-17.62, -1.851, -4.503), (-17.62, -1.853, -4.502), (-17.62, -1.855, -4.502), (-0.01786, 4.679, -0.01341)], [], [(0, 12, 13, 1), (1, 13, 14, 2), (2, 14, 15, 3), (3, 15, 16, 4), (4, 16, 17, 5), (5, 17, 18, 6), (6, 18, 19, 7), (7, 19, 20, 8), (8, 20, 21, 9), (9, 21, 22, 10), (10, 22, 23, 11), (0, 11, 23, 12), (12, 24, 25, 13), (13, 25, 26, 14), (14, 26, 27, 15), (15, 27, 28, 16), (16, 28, 29, 17), (17, 29, 30, 18), (18, 30, 31, 19), (19, 31, 32, 20), (20, 32, 33, 21), (21, 33, 34, 22), (22, 34, 35, 23), (23, 35, 24, 12), (24, 36, 37, 25), (25, 37, 38, 26), (26, 38, 39, 27), (27, 39, 40, 28), (28, 40, 41, 29), (29, 41, 42, 30), (30, 42, 43, 31), (31, 43, 44, 32), (32, 44, 45, 33), (33, 45, 46, 34), (34, 46, 47, 35), (35, 47, 36, 24), (36, 48, 49, 37), (37, 49, 50, 38), (38, 50, 51, 39), (39, 51, 52, 40), (40, 52, 53, 41), (41, 53, 54, 42), (42, 54, 55, 43), (43, 55, 56, 44), (44, 56, 57, 45), (45, 57, 58, 46), (46, 58, 59, 47), (47, 59, 48, 36), (48, 60, 61, 49), (49, 61, 62, 50), (50, 62, 63, 51), (51, 63, 64, 52), (52, 64, 65, 53), (53, 65, 66, 54), (54, 66, 67, 55), (55, 67, 68, 56), (56, 68, 69, 57), (57, 69, 70, 58), (58, 70, 71, 59), (59, 71, 60, 48), (60, 72, 73, 61), (61, 73, 74, 62), (62, 74, 75, 63), (63, 75, 76, 64), (64, 76, 77, 65), (65, 77, 78, 66), (66, 78, 79, 67), (67, 79, 80, 68), (68, 80, 81, 69), (69, 81, 82, 70), (70, 82, 83, 71), (71, 83, 72, 60), (72, 84, 85, 73), (73, 85, 86, 74), (74, 86, 87, 75), (75, 87, 88, 76), (76, 88, 89, 77), (77, 89, 90, 78), (78, 90, 91, 79), (79, 91, 92, 80), (80, 92, 93, 81), (81, 93, 94, 82), (82, 94, 95, 83), (83, 95, 84, 72), (84, 96, 97, 85), (85, 97, 98, 86), (86, 98, 99, 87), (87, 99, 100, 88), (88, 100, 101, 89), (89, 101, 102, 90), (90, 102, 103, 91), (91, 103, 104, 92), (92, 104, 105, 93), (93, 105, 106, 94), (94, 106, 107, 95), (95, 107, 96, 84), (96, 108, 109, 97), (97, 109, 110, 98), (98, 110, 111, 99), (99, 111, 112, 100), (100, 112, 113, 101), (101, 113, 114, 102), (102, 114, 115, 103), (103, 115, 116, 104), (104, 116, 117, 105), (105, 117, 118, 106), (106, 118, 119, 107), (107, 119, 108, 96), (108, 120, 121, 109), (109, 121, 122, 110), (110, 122, 123, 111), (111, 123, 124, 112), (112, 124, 125, 113), (113, 125, 126, 114), (114, 126, 127, 115), (115, 127, 128, 116), (116, 128, 129, 117), (117, 129, 130, 118), (118, 130, 131, 119), (119, 131, 120, 108), (120, 132, 133, 121), (121, 133, 134, 122), (122, 134, 135, 123), (123, 135, 136, 124), (124, 136, 137, 125), (125, 137, 138, 126), (126, 138, 139, 127), (127, 139, 140, 128), (128, 140, 141, 129), (129, 141, 142, 130), (130, 142, 143, 131), (131, 143, 132, 120), (132, 144, 145, 133), (133, 145, 146, 134), (134, 146, 147, 135), (135, 147, 148, 136), (136, 148, 149, 137), (137, 149, 150, 138), (138, 150, 151, 139), (139, 151, 152, 140), (140, 152, 153, 141), (141, 153, 154, 142), (142, 154, 155, 143), (143, 155, 144, 132), (144, 156, 157, 145), (145, 157, 158, 146), (146, 158, 159, 147), (147, 159, 160, 148), (148, 160, 161, 149), (149, 161, 162, 150), (150, 162, 163, 151), (151, 163, 164, 152), (152, 164, 165, 153), (153, 165, 166, 154), (154, 166, 167, 155), (155, 167, 156, 144), (156, 168, 169, 157), (157, 169, 170, 158), (158, 170, 171, 159), (159, 171, 172, 160), (160, 172, 173, 161), (161, 173, 174, 162), (162, 174, 175, 163), (163, 175, 176, 164), (164, 176, 177, 165), (165, 177, 178, 166), (166, 178, 179, 167), (167, 179, 168, 156), (168, 180, 181, 169), (169, 181, 182, 170), (170, 182, 183, 171), (171, 183, 184, 172), (172, 184, 185, 173), (173, 185, 186, 174), (174, 186, 187, 175), (175, 187, 188, 176), (176, 188, 189, 177), (177, 189, 190, 178), (178, 190, 191, 179), (179, 191, 180, 168), (180, 192, 193, 181), (181, 193, 194, 182), (182, 194, 195, 183), (183, 195, 196, 184), (184, 196, 197, 185), (185, 197, 198, 186), (186, 198, 199, 187), (187, 199, 200, 188), (188, 200, 201, 189), (189, 201, 202, 190), (190, 202, 203, 191), (191, 203, 192, 180), (192, 204, 205, 193), (193, 205, 206, 194), (194, 206, 207, 195), (195, 207, 208, 196), (196, 208, 209, 197), (197, 209, 210, 198), (198, 210, 211, 199), (199, 211, 212, 200), (200, 212, 213, 201), (201, 213, 214, 202), (202, 214, 215, 203), (203, 215, 204, 192), (204, 216, 217, 205), (205, 217, 218, 206), (206, 218, 219, 207), (207, 219, 220, 208), (208, 220, 221, 209), (209, 221, 222, 210), (210, 222, 223, 211), (211, 223, 224, 212), (212, 224, 225, 213), (213, 225, 226, 214), (214, 226, 227, 215), (215, 227, 216, 204), (216, 228, 229, 217), (217, 229, 230, 218), (218, 230, 231, 219), (219, 231, 232, 220), (220, 232, 233, 221), (221, 233, 234, 222), (222, 234, 235, 223), (223, 235, 236, 224), (224, 236, 237, 225), (225, 237, 238, 226), (226, 238, 239, 227), (227, 239, 228, 216), (228, 240, 241, 229), (229, 241, 242, 230), (230, 242, 243, 231), (231, 243, 244, 232), (232, 244, 245, 233), (233, 245, 246, 234), (234, 246, 247, 235), (235, 247, 248, 236), (236, 248, 249, 237), (237, 249, 250, 238), (238, 250, 251, 239), (239, 251, 240, 228), (240, 252, 253, 241), (241, 253, 254, 242), (242, 254, 255, 243), (243, 255, 256, 244), (244, 256, 257, 245), (245, 257, 258, 246), (246, 258, 259, 247), (247, 259, 260, 248), (248, 260, 261, 249), (249, 261, 262, 250), (250, 262, 263, 251), (251, 263, 252, 240), (252, 264, 265, 253), (253, 265, 266, 254), (254, 266, 267, 255), (255, 267, 268, 256), (256, 268, 269, 257), (257, 269, 270, 258), (258, 270, 271, 259), (259, 271, 272, 260), (260, 272, 273, 261), (261, 273, 274, 262), (262, 274, 275, 263), (263, 275, 264, 252), (264, 276, 277, 265), (265, 277, 278, 266), (266, 278, 279, 267), (267, 279, 280, 268), (268, 280, 281, 269), (269, 281, 282, 270), (270, 282, 283, 271), (271, 283, 284, 272), (272, 284, 285, 273), (273, 285, 286, 274), (274, 286, 287, 275), (275, 287, 276, 264), (276, 288, 289, 277), (277, 289, 290, 278), (278, 290, 291, 279), (279, 291, 292, 280), (280, 292, 293, 281), (281, 293, 294, 282), (282, 294, 295, 283), (283, 295, 296, 284), (284, 296, 297, 285), (285, 297, 298, 286), (286, 298, 299, 287), (287, 299, 288, 276), (288, 300, 301, 289), (289, 301, 302, 290), (290, 302, 303, 291), (291, 303, 304, 292), (292, 304, 305, 293), (293, 305, 306, 294), (294, 306, 307, 295), (295, 307, 308, 296), (296, 308, 309, 297), (297, 309, 310, 298), (298, 310, 311, 299), (299, 311, 300, 288), (300, 312, 313, 301), (301, 313, 314, 302), (302, 314, 315, 303), (303, 315, 316, 304), (304, 316, 317, 305), (305, 317, 318, 306), (306, 318, 319, 307), (307, 319, 320, 308), (308, 320, 321, 309), (309, 321, 322, 310), (310, 322, 323, 311), (311, 323, 312, 300), (312, 324, 325, 313), (313, 325, 326, 314), (314, 326, 327, 315), (315, 327, 328, 316), (316, 328, 329, 317), (317, 329, 330, 318), (318, 330, 331, 319), (319, 331, 332, 320), (320, 332, 333, 321), (321, 333, 334, 322), (322, 334, 335, 323), (323, 335, 324, 312), (324, 336, 337, 325), (325, 337, 338, 326), (326, 338, 339, 327), (327, 339, 340, 328), (328, 340, 341, 329), (329, 341, 342, 330), (330, 342, 343, 331), (331, 343, 344, 332), (332, 344, 345, 333), (333, 345, 346, 334), (334, 346, 347, 335), (335, 347, 336, 324), (336, 348, 349, 337), (337, 349, 350, 338), (338, 350, 351, 339), (339, 351, 352, 340), (340, 352, 353, 341), (341, 353, 354, 342), (342, 354, 355, 343), (343, 355, 356, 344), (344, 356, 357, 345), (345, 357, 358, 346), (346, 358, 359, 347), (347, 359, 348, 336), (348, 360, 361, 349), (349, 361, 362, 350), (350, 362, 363, 351), (351, 363, 364, 352), (352, 364, 365, 353), (353, 365, 366, 354), (354, 366, 367, 355), (355, 367, 368, 356), (356, 368, 369, 357), (357, 369, 370, 358), (358, 370, 371, 359), (359, 371, 360, 348), (360, 372, 373, 361), (361, 373, 374, 362), (362, 374, 375, 363), (363, 375, 376, 364), (364, 376, 377, 365), (365, 377, 378, 366), (366, 378, 379, 367), (367, 379, 380, 368), (368, 380, 381, 369), (369, 381, 382, 370), (370, 382, 383, 371), (371, 383, 372, 360), (372, 384, 385, 373), (373, 385, 386, 374), (374, 386, 387, 375), (375, 387, 388, 376), (376, 388, 389, 377), (377, 389, 390, 378), (378, 390, 391, 379), (379, 391, 392, 380), (380, 392, 393, 381), (381, 393, 394, 382), (382, 394, 395, 383), (383, 395, 384, 372), (384, 396, 397, 385), (385, 397, 398, 386), (386, 398, 399, 387), (387, 399, 400, 388), (388, 400, 401, 389), (389, 401, 402, 390), (390, 402, 403, 391), (391, 403, 404, 392), (392, 404, 405, 393), (393, 405, 406, 394), (394, 406, 407, 395), (395, 407, 396, 384), (396, 408, 409, 397), (397, 409, 410, 398), (398, 410, 411, 399), (399, 411, 412, 400), (400, 412, 413, 401), (401, 413, 414, 402), (402, 414, 415, 403), (403, 415, 416, 404), (404, 416, 417, 405), (405, 417, 418, 406), (406, 418, 419, 407), (407, 419, 408, 396), (408, 420, 421, 409), (409, 421, 422, 410), (410, 422, 423, 411), (411, 423, 424, 412), (412, 424, 425, 413), (413, 425, 426, 414), (414, 426, 427, 415), (415, 427, 428, 416), (416, 428, 429, 417), (417, 429, 430, 418), (418, 430, 431, 419), (419, 431, 420, 408), (420, 432, 433, 421), (421, 433, 434, 422), (422, 434, 435, 423), (423, 435, 436, 424), (424, 436, 437, 425), (425, 437, 438, 426), (426, 438, 439, 427), (427, 439, 440, 428), (428, 440, 441, 429), (429, 441, 442, 430), (430, 442, 443, 431), (431, 443, 432, 420), (432, 444, 445, 433), (433, 445, 446, 434), (434, 446, 447, 435), (435, 447, 448, 436), (436, 448, 449, 437), (437, 449, 450, 438), (438, 450, 451, 439), (439, 451, 452, 440), (440, 452, 453, 441), (441, 453, 454, 442), (442, 454, 455, 443), (443, 455, 444, 432), (444, 456, 457, 445), (445, 457, 458, 446), (446, 458, 459, 447), (447, 459, 460, 448), (448, 460, 461, 449), (449, 461, 462, 450), (450, 462, 463, 451), (451, 463, 464, 452), (452, 464, 465, 453), (453, 465, 466, 454), (454, 466, 467, 455), (455, 467, 456, 444), (456, 468, 469, 457), (457, 469, 470, 458), (458, 470, 471, 459), (459, 471, 472, 460), (460, 472, 473, 461), (461, 473, 474, 462), (462, 474, 475, 463), (463, 475, 476, 464), (464, 476, 477, 465), (465, 477, 478, 466), (466, 478, 479, 467), (467, 479, 468, 456), (468, 480, 481, 469), (469, 481, 482, 470), (470, 482, 483, 471), (471, 483, 484, 472), (472, 484, 485, 473), (473, 485, 486, 474), (474, 486, 487, 475), (475, 487, 488, 476), (476, 488, 489, 477), (477, 489, 490, 478), (478, 490, 491, 479), (479, 491, 480, 468), (480, 492, 493, 481), (481, 493, 494, 482), (482, 494, 495, 483), (483, 495, 496, 484), (484, 496, 497, 485), (485, 497, 498, 486), (486, 498, 499, 487), (487, 499, 500, 488), (488, 500, 501, 489), (489, 501, 502, 490), (490, 502, 503, 491), (491, 503, 492, 480), (492, 504, 505, 493), (493, 505, 506, 494), (494, 506, 507, 495), (495, 507, 508, 496), (496, 508, 509, 497), (497, 509, 510, 498), (498, 510, 511, 499), (499, 511, 512, 500), (500, 512, 513, 501), (501, 513, 514, 502), (502, 514, 515, 503), (503, 515, 504, 492), (504, 516, 517, 505), (505, 517, 518, 506), (506, 518, 519, 507), (507, 519, 520, 508), (508, 520, 521, 509), (509, 521, 522, 510), (510, 522, 523, 511), (511, 523, 524, 512), (512, 524, 525, 513), (513, 525, 526, 514), (514, 526, 527, 515), (515, 527, 516, 504), (516, 528, 529, 517), (517, 529, 530, 518), (518, 530, 531, 519), (519, 531, 532, 520), (520, 532, 533, 521), (521, 533, 534, 522), (522, 534, 535, 523), (523, 535, 536, 524), (524, 536, 537, 525), (525, 537, 538, 526), (526, 538, 539, 527), (527, 539, 528, 516), (528, 540, 541, 529), (529, 541, 542, 530), (530, 542, 543, 531), (531, 543, 544, 532), (532, 544, 545, 533), (533, 545, 546, 534), (534, 546, 547, 535), (535, 547, 548, 536), (536, 548, 549, 537), (537, 549, 550, 538), (538, 550, 551, 539), (539, 551, 540, 528), (540, 552, 553, 541), (541, 553, 554, 542), (542, 554, 555, 543), (543, 555, 556, 544), (544, 556, 557, 545), (545, 557, 558, 546), (546, 558, 559, 547), (547, 559, 560, 548), (548, 560, 561, 549), (549, 561, 562, 550), (550, 562, 563, 551), (551, 563, 552, 540), (552, 564, 565, 553), (553, 565, 566, 554), (554, 566, 567, 555), (555, 567, 568, 556), (556, 568, 569, 557), (557, 569, 570, 558), (558, 570, 571, 559), (559, 571, 572, 560), (560, 572, 573, 561), (561, 573, 574, 562), (562, 574, 575, 563), (563, 575, 564, 552), (564, 0, 1, 565), (565, 1, 2, 566), (566, 2, 3, 567), (567, 3, 4, 568), (568, 4, 5, 569), (569, 5, 6, 570), (570, 6, 7, 571), (571, 7, 8, 572), (572, 8, 9, 573), (573, 9, 10, 574), (574, 10, 11, 575), (0, 564, 575, 11), (576, 577, 578, 579), (580, 578, 577, 581), (579, 580, 581, 576), (582, 583, 584, 585), (586, 584, 583, 587), (587, 582, 585, 586), (588, 589, 590, 591), (592, 590, 589, 593), (591, 592, 593, 588), (594, 595, 596, 597), (598, 596, 595, 599), (598, 599, 594, 597)])
me_cargoharness_mesh.polygons.foreach_set('material_index', [0, 0, 0, 0, 0, 0, 0, 0, 0, 0, 0, 0, 0, 0, 0, 0, 0, 0, 0, 0, 0, 0, 0, 0, 0, 0, 0, 0, 0, 0, 0, 0, 0, 0, 0, 0, 0, 0, 0, 0, 0, 0, 0, 0, 0, 0, 0, 0, 0, 0, 0, 0, 0, 0, 0, 0, 0, 0, 0, 0, 0, 0, 0, 0, 0, 0, 0, 0, 0, 0, 0, 0, 0, 0, 0, 0, 0, 0, 0, 0, 0, 0, 0, 0, 0, 0, 0, 0, 0, 0, 0, 0, 0, 0, 0, 0, 0, 0, 0, 0, 0, 0, 0, 0, 0, 0, 0, 0, 0, 0, 0, 0, 0, 0, 0, 0, 0, 0, 0, 0, 0, 0, 0, 0, 0, 0, 0, 0, 0, 0, 0, 0, 0, 0, 0, 0, 0, 0, 0, 0, 0, 0, 0, 0, 0, 0, 0, 0, 0, 0, 0, 0, 0, 0, 0, 0, 0, 0, 0, 0, 0, 0, 0, 0, 0, 0, 0, 0, 0, 0, 0, 0, 0, 0, 0, 0, 0, 0, 0, 0, 0, 0, 0, 0, 0, 0, 0, 0, 0, 0, 0, 0, 0, 0, 0, 0, 0, 0, 0, 0, 0, 0, 0, 0, 0, 0, 0, 0, 0, 0, 0, 0, 0, 0, 0, 0, 0, 0, 0, 0, 0, 0, 0, 0, 0, 0, 0, 0, 0, 0, 0, 0, 0, 0, 0, 0, 0, 0, 0, 0, 0, 0, 0, 0, 0, 0, 0, 0, 0, 0, 0, 0, 0, 0, 0, 0, 0, 0, 0, 0, 0, 0, 0, 0, 0, 0, 0, 0, 0, 0, 0, 0, 0, 0, 0, 0, 0, 0, 0, 0, 0, 0, 0, 0, 0, 0, 0, 0, 0, 0, 0, 0, 0, 0, 0, 0, 0, 0, 0, 0, 0, 0, 0, 0, 0, 0, 0, 0, 0, 0, 0, 0, 0, 0, 0, 0, 0, 0, 0, 0, 0, 0, 0, 0, 0, 0, 0, 0, 0, 0, 0, 0, 0, 0, 0, 0, 0, 0, 0, 0, 0, 0, 0, 0, 0, 0, 0, 0, 0, 0, 0, 0, 0, 0, 0, 0, 0, 0, 0, 0, 0, 0, 0, 0, 0, 0, 0, 0, 0, 0, 0, 0, 0, 0, 0, 0, 0, 0, 0, 0, 0, 0, 0, 0, 0, 0, 0, 0, 0, 0, 0, 0, 0, 0, 0, 0, 0, 0, 0, 0, 0, 0, 0, 0, 0, 0, 0, 0, 0, 0, 0, 0, 0, 0, 0, 0, 0, 0, 0, 0, 0, 0, 0, 0, 0, 0, 0, 0, 0, 0, 0, 0, 0, 0, 0, 0, 0, 0, 0, 0, 0, 0, 0, 0, 0, 0, 0, 0, 0, 0, 0, 0, 0, 0, 0, 0, 0, 0, 0, 0, 0, 0, 0, 0, 0, 0, 0, 0, 0, 0, 0, 0, 0, 0, 0, 0, 0, 0, 0, 0, 0, 0, 0, 0, 0, 0, 0, 0, 0, 0, 0, 0, 0, 0, 0, 0, 0, 0, 0, 0, 0, 0, 0, 0, 0, 0, 0, 0, 0, 0, 0, 0, 0, 0, 0, 0, 0, 0, 0, 0, 0, 0, 0, 0, 0, 0, 0, 0, 0, 0, 0, 0, 0, 0, 0, 0, 0, 0, 0, 0, 0, 0, 0, 0, 0, 0, 0, 0, 0, 0, 0, 0, 0, 0, 0, 0, 0, 0, 0, 0, 0, 0, 0, 0, 0, 0, 0, 0, 0, 0, 0, 0, 0, 0, 0, 0, 1, 1, 1, 1, 1, 1, 1, 1, 1, 1, 1, 1])
_uv = me_cargoharness_mesh.uv_layers.new(name='UVMap')
_uv.uv.foreach_set('vector', [0.8353, 0.6862, 0.8277, 0.6849, 0.8303, 0.6803, 0.8377, 0.6815, 0.8377, 0.6815, 0.8303, 0.6803, 0.8325, 0.6702, 0.8393, 0.6714, 0.8393, 0.6714, 0.8325, 0.6702, 0.8337, 0.6576, 0.8397, 0.6586, 0.8397, 0.6586, 0.8337, 0.6576, 0.8336, 0.6456, 0.8389, 0.6465, 0.8389, 0.6465, 0.8336, 0.6456, 0.8322, 0.6376, 0.8369, 0.6384, 0.8369, 0.6384, 0.8322, 0.6376, 0.8299, 0.6357, 0.8344, 0.6365, 0.8344, 0.6365, 0.8299, 0.6357, 0.8273, 0.6404, 0.832, 0.6412, 0.832, 0.6412, 0.8273, 0.6404, 0.8251, 0.6504, 0.8304, 0.6513, 0.8304, 0.6513, 0.8251, 0.6504, 0.8239, 0.6631, 0.8299, 0.6641, 0.8299, 0.6641, 0.8239, 0.6631, 0.824, 0.675, 0.8308, 0.6761, 0.8308, 0.6761, 0.824, 0.675, 0.8254, 0.683, 0.8328, 0.6842, 0.8353, 0.6862, 0.8328, 0.6842, 0.8254, 0.683, 0.8277, 0.6849, 0.8277, 0.6849, 0.8203, 0.6816, 0.8231, 0.677, 0.8303, 0.6803, 0.8303, 0.6803, 0.8231, 0.677, 0.8258, 0.6672, 0.8325, 0.6702, 0.8325, 0.6702, 0.8258, 0.6672, 0.8278, 0.6549, 0.8337, 0.6576, 0.8337, 0.6576, 0.8278, 0.6549, 0.8284, 0.6433, 0.8336, 0.6456, 0.8336, 0.6456, 0.8284, 0.6433, 0.8275, 0.6355, 0.8322, 0.6376, 0.8322, 0.6376, 0.8275, 0.6355, 0.8254, 0.6337, 0.8299, 0.6357, 0.8299, 0.6357, 0.8254, 0.6337, 0.8226, 0.6383, 0.8273, 0.6404, 0.8273, 0.6404, 0.8226, 0.6383, 0.8199, 0.6481, 0.8251, 0.6504, 0.8251, 0.6504, 0.8199, 0.6481, 0.818, 0.6604, 0.8239, 0.6631, 0.8239, 0.6631, 0.818, 0.6604, 0.8173, 0.672, 0.824, 0.675, 0.824, 0.675, 0.8173, 0.672, 0.8182, 0.6798, 0.8254, 0.683, 0.8254, 0.683, 0.8182, 0.6798, 0.8203, 0.6816, 0.8277, 0.6849, 0.8203, 0.6816, 0.8131, 0.6762, 0.8161, 0.6718, 0.8231, 0.677, 0.8231, 0.677, 0.8161, 0.6718, 0.8194, 0.6624, 0.8258, 0.6672, 0.8258, 0.6672, 0.8194, 0.6624, 0.822, 0.6506, 0.8278, 0.6549, 0.8278, 0.6549, 0.822, 0.6506, 0.8234, 0.6395, 0.8284, 0.6433, 0.8284, 0.6433, 0.8234, 0.6395, 0.823, 0.6322, 0.8275, 0.6355, 0.8275, 0.6355, 0.823, 0.6322, 0.8211, 0.6305, 0.8254, 0.6337, 0.8254, 0.6337, 0.8211, 0.6305, 0.8181, 0.6349, 0.8226, 0.6383, 0.8226, 0.6383, 0.8181, 0.6349, 0.8149, 0.6443, 0.8199, 0.6481, 0.8199, 0.6481, 0.8149, 0.6443, 0.8122, 0.6561, 0.818, 0.6604, 0.818, 0.6604, 0.8122, 0.6561, 0.8109, 0.6672, 0.8173, 0.672, 0.8173, 0.672, 0.8109, 0.6672, 0.8112, 0.6745, 0.8182, 0.6798, 0.8182, 0.6798, 0.8112, 0.6745, 0.8131, 0.6762, 0.8203, 0.6816, 0.8131, 0.6762, 0.8062, 0.6689, 0.8094, 0.6646, 0.8161, 0.6718, 0.8161, 0.6718, 0.8094, 0.6646, 0.8132, 0.6558, 0.8194, 0.6624, 0.8194, 0.6624, 0.8132, 0.6558, 0.8165, 0.6447, 0.822, 0.6506, 0.822, 0.6506, 0.8165, 0.6447, 0.8186, 0.6344, 0.8234, 0.6395, 0.8234, 0.6395, 0.8186, 0.6344, 0.8187, 0.6276, 0.823, 0.6322, 0.823, 0.6322, 0.8187, 0.6276, 0.817, 0.6261, 0.8211, 0.6305, 0.8211, 0.6305, 0.817, 0.6261, 0.8138, 0.6303, 0.8181, 0.6349, 0.8181, 0.6349, 0.8138, 0.6303, 0.8101, 0.6392, 0.8149, 0.6443, 0.8149, 0.6443, 0.8101, 0.6392, 0.8067, 0.6502, 0.8122, 0.6561, 0.8122, 0.6561, 0.8067, 0.6502, 0.8047, 0.6606, 0.8109, 0.6672, 0.8109, 0.6672, 0.8047, 0.6606, 0.8045, 0.6674, 0.8112, 0.6745, 0.8112, 0.6745, 0.8045, 0.6674, 0.8062, 0.6689, 0.8131, 0.6762, 0.8062, 0.6689, 0.7998, 0.6597, 0.8032, 0.6557, 0.8094, 0.6646, 0.8094, 0.6646, 0.8032, 0.6557, 0.8074, 0.6475, 0.8132, 0.6558, 0.8132, 0.6558, 0.8074, 0.6475, 0.8114, 0.6374, 0.8165, 0.6447, 0.8165, 0.6447, 0.8114, 0.6374, 0.8141, 0.628, 0.8186, 0.6344, 0.8186, 0.6344, 0.8141, 0.628, 0.8147, 0.6218, 0.8187, 0.6276, 0.8187, 0.6276, 0.8147, 0.6218, 0.8131, 0.6206, 0.817, 0.6261, 0.817, 0.6261, 0.8131, 0.6206, 0.8098, 0.6246, 0.8138, 0.6303, 0.8138, 0.6303, 0.8098, 0.6246, 0.8056, 0.6327, 0.8101, 0.6392, 0.8101, 0.6392, 0.8056, 0.6327, 0.8016, 0.6429, 0.8067, 0.6502, 0.8067, 0.6502, 0.8016, 0.6429, 0.7989, 0.6523, 0.8047, 0.6606, 0.8047, 0.6606, 0.7989, 0.6523, 0.7983, 0.6585, 0.8045, 0.6674, 0.8045, 0.6674, 0.7983, 0.6585, 0.7998, 0.6597, 0.8062, 0.6689, 0.7998, 0.6597, 0.794, 0.6489, 0.7975, 0.6451, 0.8032, 0.6557, 0.8032, 0.6557, 0.7975, 0.6451, 0.8022, 0.6378, 0.8074, 0.6475, 0.8074, 0.6475, 0.8022, 0.6378, 0.8067, 0.6287, 0.8114, 0.6374, 0.8114, 0.6374, 0.8067, 0.6287, 0.81, 0.6204, 0.8141, 0.628, 0.8141, 0.628, 0.81, 0.6204, 0.8111, 0.615, 0.8147, 0.6218, 0.8147, 0.6218, 0.8111, 0.615, 0.8096, 0.6141, 0.8131, 0.6206, 0.8131, 0.6206, 0.8096, 0.6141, 0.8061, 0.6178, 0.8098, 0.6246, 0.8098, 0.6246, 0.8061, 0.6178, 0.8015, 0.6252, 0.8056, 0.6327, 0.8056, 0.6327, 0.8015, 0.6252, 0.7969, 0.6342, 0.8016, 0.6429, 0.8016, 0.6429, 0.7969, 0.6342, 0.7936, 0.6426, 0.7989, 0.6523, 0.7989, 0.6523, 0.7936, 0.6426, 0.7926, 0.6479, 0.7983, 0.6585, 0.7983, 0.6585, 0.7926, 0.6479, 0.794, 0.6489, 0.7998, 0.6597, 0.794, 0.6489, 0.7888, 0.6365, 0.7925, 0.6331, 0.7975, 0.6451, 0.7975, 0.6451, 0.7925, 0.6331, 0.7975, 0.6267, 0.8022, 0.6378, 0.8022, 0.6378, 0.7975, 0.6267, 0.8026, 0.6188, 0.8067, 0.6287, 0.8067, 0.6287, 0.8026, 0.6188, 0.8064, 0.6117, 0.81, 0.6204, 0.81, 0.6204, 0.8064, 0.6117, 0.8078, 0.6073, 0.8111, 0.615, 0.8111, 0.615, 0.8078, 0.6073, 0.8065, 0.6067, 0.8096, 0.6141, 0.8096, 0.6141, 0.8065, 0.6067, 0.8029, 0.61, 0.8061, 0.6178, 0.8061, 0.6178, 0.8029, 0.61, 0.7979, 0.6165, 0.8015, 0.6252, 0.8015, 0.6252, 0.7979, 0.6165, 0.7928, 0.6244, 0.7969, 0.6342, 0.7969, 0.6342, 0.7928, 0.6244, 0.789, 0.6315, 0.7936, 0.6426, 0.7936, 0.6426, 0.789, 0.6315, 0.7876, 0.6359, 0.7926, 0.6479, 0.7926, 0.6479, 0.7876, 0.6359, 0.7888, 0.6365, 0.794, 0.6489, 0.7888, 0.6365, 0.7844, 0.6229, 0.7882, 0.6199, 0.7925, 0.6331, 0.7925, 0.6331, 0.7882, 0.6199, 0.7935, 0.6144, 0.7975, 0.6267, 0.7975, 0.6267, 0.7935, 0.6144, 0.7991, 0.6079, 0.8026, 0.6188, 0.8026, 0.6188, 0.7991, 0.6079, 0.8033, 0.6022, 0.8064, 0.6117, 0.8064, 0.6117, 0.8033, 0.6022, 0.805, 0.5987, 0.8078, 0.6073, 0.8078, 0.6073, 0.805, 0.5987, 0.8039, 0.5985, 0.8065, 0.6067, 0.8065, 0.6067, 0.8039, 0.5985, 0.8001, 0.6015, 0.8029, 0.61, 0.8029, 0.61, 0.8001, 0.6015, 0.7948, 0.607, 0.7979, 0.6165, 0.7979, 0.6165, 0.7948, 0.607, 0.7892, 0.6135, 0.7928, 0.6244, 0.7928, 0.6244, 0.7892, 0.6135, 0.785, 0.6192, 0.789, 0.6315, 0.789, 0.6315, 0.785, 0.6192, 0.7833, 0.6227, 0.7876, 0.6359, 0.7876, 0.6359, 0.7833, 0.6227, 0.7844, 0.6229, 0.7888, 0.6365, 0.7844, 0.6229, 0.7808, 0.6082, 0.7847, 0.6056, 0.7882, 0.6199, 0.7882, 0.6199, 0.7847, 0.6056, 0.7903, 0.6012, 0.7935, 0.6144, 0.7935, 0.6144, 0.7903, 0.6012, 0.7962, 0.5962, 0.7991, 0.6079, 0.7991, 0.6079, 0.7962, 0.5962, 0.8008, 0.5919, 0.8033, 0.6022, 0.8033, 0.6022, 0.8008, 0.5919, 0.8028, 0.5896, 0.805, 0.5987, 0.805, 0.5987, 0.8028, 0.5896, 0.8018, 0.5897, 0.8039, 0.5985, 0.8039, 0.5985, 0.8018, 0.5897, 0.7979, 0.5923, 0.8001, 0.6015, 0.8001, 0.6015, 0.7979, 0.5923, 0.7923, 0.5967, 0.7948, 0.607, 0.7948, 0.607, 0.7923, 0.5967, 0.7864, 0.6017, 0.7892, 0.6135, 0.7892, 0.6135, 0.7864, 0.6017, 0.7818, 0.606, 0.785, 0.6192, 0.785, 0.6192, 0.7818, 0.606, 0.7798, 0.6084, 0.7833, 0.6227, 0.7833, 0.6227, 0.7798, 0.6084, 0.7808, 0.6082, 0.7844, 0.6229, 0.7808, 0.6082, 0.7782, 0.5928, 0.7821, 0.5906, 0.7847, 0.6056, 0.7847, 0.6056, 0.7821, 0.5906, 0.7879, 0.5873, 0.7903, 0.6012, 0.7903, 0.6012, 0.7879, 0.5873, 0.7941, 0.5838, 0.7962, 0.5962, 0.7962, 0.5962, 0.7941, 0.5838, 0.7989, 0.5811, 0.8008, 0.5919, 0.8008, 0.5919, 0.7989, 0.5811, 0.8011, 0.5799, 0.8028, 0.5896, 0.8028, 0.5896, 0.8011, 0.5799, 0.8001, 0.5804, 0.8018, 0.5897, 0.8018, 0.5897, 0.8001, 0.5804, 0.7962, 0.5826, 0.7979, 0.5923, 0.7979, 0.5923, 0.7962, 0.5826, 0.7904, 0.5859, 0.7923, 0.5967, 0.7923, 0.5967, 0.7904, 0.5859, 0.7842, 0.5894, 0.7864, 0.6017, 0.7864, 0.6017, 0.7842, 0.5894, 0.7794, 0.5921, 0.7818, 0.606, 0.7818, 0.606, 0.7794, 0.5921, 0.7772, 0.5933, 0.7798, 0.6084, 0.7798, 0.6084, 0.7772, 0.5933, 0.7782, 0.5928, 0.7808, 0.6082, 0.7782, 0.5928, 0.7764, 0.5768, 0.7804, 0.575, 0.7821, 0.5906, 0.7821, 0.5906, 0.7804, 0.575, 0.7863, 0.5729, 0.7879, 0.5873, 0.7879, 0.5873, 0.7863, 0.5729, 0.7927, 0.5711, 0.7941, 0.5838, 0.7941, 0.5838, 0.7927, 0.5711, 0.7977, 0.5699, 0.7989, 0.5811, 0.7989, 0.5811, 0.7977, 0.5699, 0.8, 0.5699, 0.8011, 0.5799, 0.8011, 0.5799, 0.8, 0.5699, 0.7991, 0.5708, 0.8001, 0.5804, 0.8001, 0.5804, 0.7991, 0.5708, 0.7951, 0.5726, 0.7962, 0.5826, 0.7962, 0.5826, 0.7951, 0.5726, 0.7892, 0.5747, 0.7904, 0.5859, 0.7904, 0.5859, 0.7892, 0.5747, 0.7828, 0.5766, 0.7842, 0.5894, 0.7842, 0.5894, 0.7828, 0.5766, 0.7778, 0.5777, 0.7794, 0.5921, 0.7794, 0.5921, 0.7778, 0.5777, 0.7755, 0.5778, 0.7772, 0.5933, 0.7772, 0.5933, 0.7755, 0.5778, 0.7764, 0.5768, 0.7782, 0.5928, 0.7764, 0.5768, 0.7756, 0.5606, 0.7796, 0.5592, 0.7804, 0.575, 0.7804, 0.575, 0.7796, 0.5592, 0.7856, 0.5583, 0.7863, 0.5729, 0.7863, 0.5729, 0.7856, 0.5583, 0.792, 0.5581, 0.7927, 0.5711, 0.7927, 0.5711, 0.792, 0.5581, 0.7971, 0.5586, 0.7977, 0.5699, 0.7977, 0.5699, 0.7971, 0.5586, 0.7996, 0.5597, 0.8, 0.5699, 0.8, 0.5699, 0.7996, 0.5597, 0.7986, 0.5611, 0.7991, 0.5708, 0.7991, 0.5708, 0.7986, 0.5611, 0.7946, 0.5624, 0.7951, 0.5726, 0.7951, 0.5726, 0.7946, 0.5624, 0.7886, 0.5634, 0.7892, 0.5747, 0.7892, 0.5747, 0.7886, 0.5634, 0.7822, 0.5636, 0.7828, 0.5766, 0.7828, 0.5766, 0.7822, 0.5636, 0.7771, 0.5631, 0.7778, 0.5777, 0.7778, 0.5777, 0.7771, 0.5631, 0.7747, 0.562, 0.7755, 0.5778, 0.7755, 0.5778, 0.7747, 0.562, 0.7756, 0.5606, 0.7764, 0.5768, 0.7756, 0.5606, 0.7759, 0.5444, 0.7798, 0.5435, 0.7796, 0.5592, 0.7796, 0.5592, 0.7798, 0.5435, 0.7858, 0.5437, 0.7856, 0.5583, 0.7856, 0.5583, 0.7858, 0.5437, 0.7922, 0.5451, 0.792, 0.5581, 0.792, 0.5581, 0.7922, 0.5451, 0.7973, 0.5472, 0.7971, 0.5586, 0.7971, 0.5586, 0.7973, 0.5472, 0.7997, 0.5495, 0.7996, 0.5597, 0.7996, 0.5597, 0.7997, 0.5495, 0.7988, 0.5514, 0.7986, 0.5611, 0.7986, 0.5611, 0.7988, 0.5514, 0.7948, 0.5523, 0.7946, 0.5624, 0.7946, 0.5624, 0.7948, 0.5523, 0.7888, 0.552, 0.7886, 0.5634, 0.7886, 0.5634, 0.7888, 0.552, 0.7824, 0.5506, 0.7822, 0.5636, 0.7822, 0.5636, 0.7824, 0.5506, 0.7773, 0.5485, 0.7771, 0.5631, 0.7771, 0.5631, 0.7773, 0.5485, 0.7749, 0.5462, 0.7747, 0.562, 0.7747, 0.562, 0.7749, 0.5462, 0.7759, 0.5444, 0.7756, 0.5606, 0.7759, 0.5444, 0.7771, 0.5284, 0.781, 0.528, 0.7798, 0.5435, 0.7798, 0.5435, 0.781, 0.528, 0.7869, 0.5294, 0.7858, 0.5437, 0.7858, 0.5437, 0.7869, 0.5294, 0.7932, 0.5324, 0.7922, 0.5451, 0.7922, 0.5451, 0.7932, 0.5324, 0.7981, 0.5361, 0.7973, 0.5472, 0.7973, 0.5472, 0.7981, 0.5361, 0.8004, 0.5395, 0.7997, 0.5495, 0.7997, 0.5495, 0.8004, 0.5395, 0.7995, 0.5418, 0.7988, 0.5514, 0.7988, 0.5514, 0.7995, 0.5418, 0.7955, 0.5423, 0.7948, 0.5523, 0.7948, 0.5523, 0.7955, 0.5423, 0.7896, 0.5409, 0.7888, 0.552, 0.7888, 0.552, 0.7896, 0.5409, 0.7834, 0.5379, 0.7824, 0.5506, 0.7824, 0.5506, 0.7834, 0.5379, 0.7784, 0.5342, 0.7773, 0.5485, 0.7773, 0.5485, 0.7784, 0.5342, 0.7761, 0.5307, 0.7749, 0.5462, 0.7749, 0.5462, 0.7761, 0.5307, 0.7771, 0.5284, 0.7759, 0.5444, 0.7771, 0.5284, 0.7792, 0.5131, 0.7831, 0.513, 0.781, 0.528, 0.781, 0.528, 0.7831, 0.513, 0.7889, 0.5156, 0.7869, 0.5294, 0.7869, 0.5294, 0.7889, 0.5156, 0.7949, 0.5201, 0.7932, 0.5324, 0.7932, 0.5324, 0.7949, 0.5201, 0.7996, 0.5253, 0.7981, 0.5361, 0.7981, 0.5361, 0.7996, 0.5253, 0.8018, 0.5299, 0.8004, 0.5395, 0.8004, 0.5395, 0.8018, 0.5299, 0.8008, 0.5326, 0.7995, 0.5418, 0.7995, 0.5418, 0.8008, 0.5326, 0.7969, 0.5327, 0.7955, 0.5423, 0.7955, 0.5423, 0.7969, 0.5327, 0.7911, 0.5301, 0.7896, 0.5409, 0.7896, 0.5409, 0.7911, 0.5301, 0.7851, 0.5256, 0.7834, 0.5379, 0.7834, 0.5379, 0.7851, 0.5256, 0.7804, 0.5204, 0.7784, 0.5342, 0.7784, 0.5342, 0.7804, 0.5204, 0.7782, 0.5158, 0.7761, 0.5307, 0.7761, 0.5307, 0.7782, 0.5158, 0.7792, 0.5131, 0.7771, 0.5284, 0.7792, 0.5131, 0.7823, 0.4986, 0.7861, 0.4989, 0.7831, 0.513, 0.7831, 0.513, 0.7861, 0.4989, 0.7916, 0.5025, 0.7889, 0.5156, 0.7889, 0.5156, 0.7916, 0.5025, 0.7974, 0.5085, 0.7949, 0.5201, 0.7949, 0.5201, 0.7974, 0.5085, 0.8018, 0.5152, 0.7996, 0.5253, 0.7996, 0.5253, 0.8018, 0.5152, 0.8037, 0.5208, 0.8018, 0.5299, 0.8018, 0.5299, 0.8037, 0.5208, 0.8026, 0.5239, 0.8008, 0.5326, 0.8008, 0.5326, 0.8026, 0.5239, 0.7988, 0.5236, 0.7969, 0.5327, 0.7969, 0.5327, 0.7988, 0.5236, 0.7933, 0.52, 0.7911, 0.5301, 0.7911, 0.5301, 0.7933, 0.52, 0.7875, 0.514, 0.7851, 0.5256, 0.7851, 0.5256, 0.7875, 0.514, 0.7831, 0.5073, 0.7804, 0.5204, 0.7804, 0.5204, 0.7831, 0.5073, 0.7812, 0.5017, 0.7782, 0.5158, 0.7782, 0.5158, 0.7812, 0.5017, 0.7823, 0.4986, 0.7792, 0.5131, 0.7823, 0.4986, 0.7862, 0.4852, 0.7899, 0.4859, 0.7861, 0.4989, 0.7861, 0.4989, 0.7899, 0.4859, 0.7952, 0.4904, 0.7916, 0.5025, 0.7916, 0.5025, 0.7952, 0.4904, 0.8005, 0.4978, 0.7974, 0.5085, 0.7974, 0.5085, 0.8005, 0.4978, 0.8046, 0.5058, 0.8018, 0.5152, 0.8018, 0.5152, 0.8046, 0.5058, 0.8062, 0.5124, 0.8037, 0.5208, 0.8037, 0.5208, 0.8062, 0.5124, 0.805, 0.5159, 0.8026, 0.5239, 0.8026, 0.5239, 0.805, 0.5159, 0.8013, 0.5152, 0.7988, 0.5236, 0.7988, 0.5236, 0.8013, 0.5152, 0.796, 0.5106, 0.7933, 0.52, 0.7933, 0.52, 0.796, 0.5106, 0.7907, 0.5033, 0.7875, 0.514, 0.7875, 0.514, 0.7907, 0.5033, 0.7867, 0.4952, 0.7831, 0.5073, 0.7831, 0.5073, 0.7867, 0.4952, 0.785, 0.4886, 0.7812, 0.5017, 0.7812, 0.5017, 0.785, 0.4886, 0.7862, 0.4852, 0.7823, 0.4986, 0.7862, 0.4852, 0.791, 0.4731, 0.7946, 0.4741, 0.7899, 0.4859, 0.7899, 0.4859, 0.7946, 0.4741, 0.7994, 0.4796, 0.7952, 0.4904, 0.7952, 0.4904, 0.7994, 0.4796, 0.8043, 0.4881, 0.8005, 0.4978, 0.8005, 0.4978, 0.8043, 0.4881, 0.8079, 0.4973, 0.8046, 0.5058, 0.8046, 0.5058, 0.8079, 0.4973, 0.8092, 0.5048, 0.8062, 0.5124, 0.8062, 0.5124, 0.8092, 0.5048, 0.8078, 0.5086, 0.805, 0.5159, 0.805, 0.5159, 0.8078, 0.5086, 0.8043, 0.5076, 0.8013, 0.5152, 0.8013, 0.5152, 0.8043, 0.5076, 0.7994, 0.5021, 0.796, 0.5106, 0.796, 0.5106, 0.7994, 0.5021, 0.7945, 0.4936, 0.7907, 0.5033, 0.7907, 0.5033, 0.7945, 0.4936, 0.7909, 0.4843, 0.7867, 0.4952, 0.7867, 0.4952, 0.7909, 0.4843, 0.7897, 0.4768, 0.785, 0.4886, 0.785, 0.4886, 0.7897, 0.4768, 0.791, 0.4731, 0.7862, 0.4852, 0.791, 0.4731, 0.7965, 0.4625, 0.7999, 0.4637, 0.7946, 0.4741, 0.7946, 0.4741, 0.7999, 0.4637, 0.8044, 0.47, 0.7994, 0.4796, 0.7994, 0.4796, 0.8044, 0.47, 0.8087, 0.4796, 0.8043, 0.4881, 0.8043, 0.4881, 0.8087, 0.4796, 0.8117, 0.4899, 0.8079, 0.4973, 0.8079, 0.4973, 0.8117, 0.4899, 0.8126, 0.4982, 0.8092, 0.5048, 0.8092, 0.5048, 0.8126, 0.4982, 0.8111, 0.5022, 0.8078, 0.5086, 0.8078, 0.5086, 0.8111, 0.5022, 0.8077, 0.5009, 0.8043, 0.5076, 0.8043, 0.5076, 0.8077, 0.5009, 0.8032, 0.4947, 0.7994, 0.5021, 0.7994, 0.5021, 0.8032, 0.4947, 0.7989, 0.4851, 0.7945, 0.4936, 0.7945, 0.4936, 0.7989, 0.4851, 0.7959, 0.4748, 0.7909, 0.4843, 0.7909, 0.4843, 0.7959, 0.4748, 0.795, 0.4665, 0.7897, 0.4768, 0.7897, 0.4768, 0.795, 0.4665, 0.7965, 0.4625, 0.791, 0.4731, 0.7965, 0.4625, 0.8025, 0.4536, 0.8058, 0.4551, 0.7999, 0.4637, 0.7999, 0.4637, 0.8058, 0.4551, 0.8099, 0.462, 0.8044, 0.47, 0.8044, 0.47, 0.8099, 0.462, 0.8136, 0.4725, 0.8087, 0.4796, 0.8087, 0.4796, 0.8136, 0.4725, 0.816, 0.4837, 0.8117, 0.4899, 0.8117, 0.4899, 0.816, 0.4837, 0.8164, 0.4926, 0.8126, 0.4982, 0.8126, 0.4982, 0.8164, 0.4926, 0.8148, 0.4969, 0.8111, 0.5022, 0.8111, 0.5022, 0.8148, 0.4969, 0.8115, 0.4954, 0.8077, 0.5009, 0.8077, 0.5009, 0.8115, 0.4954, 0.8075, 0.4885, 0.8032, 0.4947, 0.8032, 0.4947, 0.8075, 0.4885, 0.8038, 0.478, 0.7989, 0.4851, 0.7989, 0.4851, 0.8038, 0.478, 0.8014, 0.4668, 0.7959, 0.4748, 0.7959, 0.4748, 0.8014, 0.4668, 0.8009, 0.4579, 0.795, 0.4665, 0.795, 0.4665, 0.8009, 0.4579, 0.8025, 0.4536, 0.7965, 0.4625, 0.8025, 0.4536, 0.8092, 0.4465, 0.8123, 0.4482, 0.8058, 0.4551, 0.8058, 0.4551, 0.8123, 0.4482, 0.8158, 0.4557, 0.8099, 0.462, 0.8099, 0.462, 0.8158, 0.4557, 0.8189, 0.4668, 0.8136, 0.4725, 0.8136, 0.4725, 0.8189, 0.4668, 0.8206, 0.4787, 0.816, 0.4837, 0.816, 0.4837, 0.8206, 0.4787, 0.8206, 0.4882, 0.8164, 0.4926, 0.8164, 0.4926, 0.8206, 0.4882, 0.8188, 0.4927, 0.8148, 0.4969, 0.8148, 0.4969, 0.8188, 0.4927, 0.8157, 0.491, 0.8115, 0.4954, 0.8115, 0.4954, 0.8157, 0.491, 0.8121, 0.4835, 0.8075, 0.4885, 0.8075, 0.4885, 0.8121, 0.4835, 0.8091, 0.4724, 0.8038, 0.478, 0.8038, 0.478, 0.8091, 0.4724, 0.8073, 0.4605, 0.8014, 0.4668, 0.8014, 0.4668, 0.8073, 0.4605, 0.8074, 0.451, 0.8009, 0.4579, 0.8009, 0.4579, 0.8074, 0.451, 0.8092, 0.4465, 0.8025, 0.4536, 0.8092, 0.4465, 0.8162, 0.4415, 0.8191, 0.4433, 0.8123, 0.4482, 0.8123, 0.4482, 0.8191, 0.4433, 0.8221, 0.4511, 0.8158, 0.4557, 0.8158, 0.4557, 0.8221, 0.4511, 0.8245, 0.4628, 0.8189, 0.4668, 0.8189, 0.4668, 0.8245, 0.4628, 0.8255, 0.4752, 0.8206, 0.4787, 0.8206, 0.4787, 0.8255, 0.4752, 0.825, 0.485, 0.8206, 0.4882, 0.8206, 0.4882, 0.825, 0.485, 0.823, 0.4896, 0.8188, 0.4927, 0.8188, 0.4927, 0.823, 0.4896, 0.8201, 0.4878, 0.8157, 0.491, 0.8157, 0.491, 0.8201, 0.4878, 0.817, 0.48, 0.8121, 0.4835, 0.8121, 0.4835, 0.817, 0.48, 0.8147, 0.4683, 0.8091, 0.4724, 0.8091, 0.4724, 0.8147, 0.4683, 0.8136, 0.4559, 0.8073, 0.4605, 0.8073, 0.4605, 0.8136, 0.4559, 0.8142, 0.4461, 0.8074, 0.451, 0.8074, 0.451, 0.8142, 0.4461, 0.8162, 0.4415, 0.8092, 0.4465, 0.8162, 0.4415, 0.8235, 0.4385, 0.8262, 0.4404, 0.8191, 0.4433, 0.8191, 0.4433, 0.8262, 0.4404, 0.8287, 0.4484, 0.8221, 0.4511, 0.8221, 0.4511, 0.8287, 0.4484, 0.8303, 0.4604, 0.8245, 0.4628, 0.8245, 0.4628, 0.8303, 0.4604, 0.8307, 0.4731, 0.8255, 0.4752, 0.8255, 0.4752, 0.8307, 0.4731, 0.8296, 0.4831, 0.825, 0.485, 0.825, 0.485, 0.8296, 0.4831, 0.8274, 0.4878, 0.823, 0.4896, 0.823, 0.4896, 0.8274, 0.4878, 0.8247, 0.4859, 0.8201, 0.4878, 0.8201, 0.4878, 0.8247, 0.4859, 0.8222, 0.4779, 0.817, 0.48, 0.817, 0.48, 0.8222, 0.4779, 0.8205, 0.4659, 0.8147, 0.4683, 0.8147, 0.4683, 0.8205, 0.4659, 0.8202, 0.4532, 0.8136, 0.4559, 0.8136, 0.4559, 0.8202, 0.4532, 0.8213, 0.4432, 0.8142, 0.4461, 0.8142, 0.4461, 0.8213, 0.4432, 0.8235, 0.4385, 0.8162, 0.4415, 0.8235, 0.4385, 0.831, 0.4376, 0.8335, 0.4395, 0.8262, 0.4404, 0.8262, 0.4404, 0.8335, 0.4395, 0.8355, 0.4476, 0.8287, 0.4484, 0.8287, 0.4484, 0.8355, 0.4476, 0.8363, 0.4597, 0.8303, 0.4604, 0.8303, 0.4604, 0.8363, 0.4597, 0.8359, 0.4725, 0.8307, 0.4731, 0.8307, 0.4731, 0.8359, 0.4725, 0.8343, 0.4826, 0.8296, 0.4831, 0.8296, 0.4831, 0.8343, 0.4826, 0.8319, 0.4873, 0.8274, 0.4878, 0.8274, 0.4878, 0.8319, 0.4873, 0.8293, 0.4853, 0.8247, 0.4859, 0.8247, 0.4859, 0.8293, 0.4853, 0.8274, 0.4773, 0.8222, 0.4779, 0.8222, 0.4779, 0.8274, 0.4773, 0.8265, 0.4652, 0.8205, 0.4659, 0.8205, 0.4659, 0.8265, 0.4652, 0.827, 0.4524, 0.8202, 0.4532, 0.8202, 0.4532, 0.827, 0.4524, 0.8286, 0.4423, 0.8213, 0.4432, 0.8213, 0.4432, 0.8286, 0.4423, 0.831, 0.4376, 0.8235, 0.4385, 0.831, 0.4376, 0.8385, 0.4388, 0.8408, 0.4407, 0.8335, 0.4395, 0.8335, 0.4395, 0.8408, 0.4407, 0.8422, 0.4487, 0.8355, 0.4476, 0.8355, 0.4476, 0.8422, 0.4487, 0.8424, 0.4607, 0.8363, 0.4597, 0.8363, 0.4597, 0.8424, 0.4607, 0.8412, 0.4733, 0.8359, 0.4725, 0.8359, 0.4725, 0.8412, 0.4733, 0.839, 0.4834, 0.8343, 0.4826, 0.8343, 0.4826, 0.839, 0.4834, 0.8364, 0.488, 0.8319, 0.4873, 0.8319, 0.4873, 0.8364, 0.488, 0.8341, 0.4861, 0.8293, 0.4853, 0.8293, 0.4853, 0.8341, 0.4861, 0.8327, 0.4781, 0.8274, 0.4773, 0.8274, 0.4773, 0.8327, 0.4781, 0.8325, 0.4662, 0.8265, 0.4652, 0.8265, 0.4652, 0.8325, 0.4662, 0.8337, 0.4535, 0.827, 0.4524, 0.827, 0.4524, 0.8337, 0.4535, 0.8359, 0.4435, 0.8286, 0.4423, 0.8286, 0.4423, 0.8359, 0.4435, 0.8385, 0.4388, 0.831, 0.4376, 0.8385, 0.4388, 0.846, 0.4421, 0.8481, 0.444, 0.8408, 0.4407, 0.8408, 0.4407, 0.8481, 0.444, 0.8489, 0.4517, 0.8422, 0.4487, 0.8422, 0.4487, 0.8489, 0.4517, 0.8483, 0.4633, 0.8424, 0.4607, 0.8424, 0.4607, 0.8483, 0.4633, 0.8464, 0.4757, 0.8412, 0.4733, 0.8412, 0.4733, 0.8464, 0.4757, 0.8436, 0.4854, 0.839, 0.4834, 0.839, 0.4834, 0.8436, 0.4854, 0.8408, 0.49, 0.8364, 0.488, 0.8364, 0.488, 0.8408, 0.49, 0.8387, 0.4882, 0.8341, 0.4861, 0.8341, 0.4861, 0.8387, 0.4882, 0.8379, 0.4805, 0.8327, 0.4781, 0.8327, 0.4781, 0.8379, 0.4805, 0.8385, 0.4688, 0.8325, 0.4662, 0.8325, 0.4662, 0.8385, 0.4688, 0.8404, 0.4565, 0.8337, 0.4535, 0.8337, 0.4535, 0.8404, 0.4565, 0.8432, 0.4467, 0.8359, 0.4435, 0.8359, 0.4435, 0.8432, 0.4467, 0.846, 0.4421, 0.8385, 0.4388, 0.846, 0.4421, 0.8532, 0.4475, 0.8551, 0.4492, 0.8481, 0.444, 0.8481, 0.444, 0.8551, 0.4492, 0.8554, 0.4566, 0.8489, 0.4517, 0.8489, 0.4517, 0.8554, 0.4566, 0.8541, 0.4676, 0.8483, 0.4633, 0.8483, 0.4633, 0.8541, 0.4676, 0.8514, 0.4794, 0.8464, 0.4757, 0.8464, 0.4757, 0.8514, 0.4794, 0.8481, 0.4888, 0.8436, 0.4854, 0.8436, 0.4854, 0.8481, 0.4888, 0.8452, 0.4933, 0.8408, 0.49, 0.8408, 0.49, 0.8452, 0.4933, 0.8432, 0.4916, 0.8387, 0.4882, 0.8387, 0.4882, 0.8432, 0.4916, 0.8429, 0.4842, 0.8379, 0.4805, 0.8379, 0.4805, 0.8429, 0.4842, 0.8443, 0.4732, 0.8385, 0.4688, 0.8385, 0.4688, 0.8443, 0.4732, 0.8469, 0.4614, 0.8404, 0.4565, 0.8404, 0.4565, 0.8469, 0.4614, 0.8502, 0.452, 0.8432, 0.4467, 0.8432, 0.4467, 0.8502, 0.452, 0.8532, 0.4475, 0.846, 0.4421, 0.8532, 0.4475, 0.86, 0.4549, 0.8618, 0.4564, 0.8551, 0.4492, 0.8551, 0.4492, 0.8618, 0.4564, 0.8616, 0.4632, 0.8554, 0.4566, 0.8554, 0.4566, 0.8616, 0.4632, 0.8596, 0.4735, 0.8541, 0.4676, 0.8541, 0.4676, 0.8596, 0.4735, 0.8562, 0.4846, 0.8514, 0.4794, 0.8514, 0.4794, 0.8562, 0.4846, 0.8524, 0.4934, 0.8481, 0.4888, 0.8481, 0.4888, 0.8524, 0.4934, 0.8493, 0.4977, 0.8452, 0.4933, 0.8452, 0.4933, 0.8493, 0.4977, 0.8475, 0.4962, 0.8432, 0.4916, 0.8432, 0.4916, 0.8475, 0.4962, 0.8477, 0.4894, 0.8429, 0.4842, 0.8429, 0.4842, 0.8477, 0.4894, 0.8497, 0.479, 0.8443, 0.4732, 0.8443, 0.4732, 0.8497, 0.479, 0.8531, 0.468, 0.8469, 0.4614, 0.8469, 0.4614, 0.8531, 0.468, 0.8569, 0.4591, 0.8502, 0.452, 0.8502, 0.452, 0.8569, 0.4591, 0.86, 0.4549, 0.8532, 0.4475, 0.86, 0.4549, 0.8664, 0.464, 0.868, 0.4653, 0.8618, 0.4564, 0.8618, 0.4564, 0.868, 0.4653, 0.8674, 0.4714, 0.8616, 0.4632, 0.8616, 0.4632, 0.8674, 0.4714, 0.8647, 0.4808, 0.8596, 0.4735, 0.8596, 0.4735, 0.8647, 0.4808, 0.8607, 0.491, 0.8562, 0.4846, 0.8562, 0.4846, 0.8607, 0.491, 0.8565, 0.4992, 0.8524, 0.4934, 0.8524, 0.4934, 0.8565, 0.4992, 0.8531, 0.5032, 0.8493, 0.4977, 0.8493, 0.4977, 0.8531, 0.5032, 0.8516, 0.5019, 0.8475, 0.4962, 0.8475, 0.4962, 0.8516, 0.5019, 0.8522, 0.4958, 0.8477, 0.4894, 0.8477, 0.4894, 0.8522, 0.4958, 0.8549, 0.4864, 0.8497, 0.479, 0.8497, 0.479, 0.8549, 0.4864, 0.8589, 0.4762, 0.8531, 0.468, 0.8531, 0.468, 0.8589, 0.4762, 0.8631, 0.4681, 0.8569, 0.4591, 0.8569, 0.4591, 0.8631, 0.4681, 0.8664, 0.464, 0.86, 0.4549, 0.8664, 0.464, 0.8723, 0.4749, 0.8737, 0.4758, 0.868, 0.4653, 0.868, 0.4653, 0.8737, 0.4758, 0.8726, 0.4812, 0.8674, 0.4714, 0.8674, 0.4714, 0.8726, 0.4812, 0.8694, 0.4895, 0.8647, 0.4808, 0.8647, 0.4808, 0.8694, 0.4895, 0.8648, 0.4986, 0.8607, 0.491, 0.8607, 0.491, 0.8648, 0.4986, 0.8601, 0.506, 0.8565, 0.4992, 0.8565, 0.4992, 0.8601, 0.506, 0.8566, 0.5097, 0.8531, 0.5032, 0.8531, 0.5032, 0.8566, 0.5097, 0.8552, 0.5087, 0.8516, 0.5019, 0.8516, 0.5019, 0.8552, 0.5087, 0.8563, 0.5034, 0.8522, 0.4958, 0.8522, 0.4958, 0.8563, 0.5034, 0.8595, 0.4951, 0.8549, 0.4864, 0.8549, 0.4864, 0.8595, 0.4951, 0.8641, 0.486, 0.8589, 0.4762, 0.8589, 0.4762, 0.8641, 0.486, 0.8688, 0.4786, 0.8631, 0.4681, 0.8631, 0.4681, 0.8688, 0.4786, 0.8723, 0.4749, 0.8664, 0.464, 0.8723, 0.4749, 0.8774, 0.4872, 0.8787, 0.4879, 0.8737, 0.4758, 0.8737, 0.4758, 0.8787, 0.4879, 0.8773, 0.4923, 0.8726, 0.4812, 0.8726, 0.4812, 0.8773, 0.4923, 0.8735, 0.4994, 0.8694, 0.4895, 0.8694, 0.4895, 0.8735, 0.4994, 0.8684, 0.5072, 0.8648, 0.4986, 0.8648, 0.4986, 0.8684, 0.5072, 0.8634, 0.5137, 0.8601, 0.506, 0.8601, 0.506, 0.8634, 0.5137, 0.8597, 0.5171, 0.8566, 0.5097, 0.8566, 0.5097, 0.8597, 0.5171, 0.8585, 0.5165, 0.8552, 0.5087, 0.8552, 0.5087, 0.8585, 0.5165, 0.8599, 0.512, 0.8563, 0.5034, 0.8563, 0.5034, 0.8599, 0.512, 0.8637, 0.5049, 0.8595, 0.4951, 0.8595, 0.4951, 0.8637, 0.5049, 0.8688, 0.4971, 0.8641, 0.486, 0.8641, 0.486, 0.8688, 0.4971, 0.8738, 0.4906, 0.8688, 0.4786, 0.8688, 0.4786, 0.8738, 0.4906, 0.8774, 0.4872, 0.8723, 0.4749, 0.8774, 0.4872, 0.8818, 0.5008, 0.883, 0.5011, 0.8787, 0.4879, 0.8787, 0.4879, 0.883, 0.5011, 0.8812, 0.5046, 0.8773, 0.4923, 0.8773, 0.4923, 0.8812, 0.5046, 0.877, 0.5103, 0.8735, 0.4994, 0.8735, 0.4994, 0.877, 0.5103, 0.8715, 0.5168, 0.8684, 0.5072, 0.8684, 0.5072, 0.8715, 0.5168, 0.8661, 0.5222, 0.8634, 0.5137, 0.8634, 0.5137, 0.8661, 0.5222, 0.8624, 0.5253, 0.8597, 0.5171, 0.8597, 0.5171, 0.8624, 0.5253, 0.8612, 0.525, 0.8585, 0.5165, 0.8585, 0.5165, 0.8612, 0.525, 0.863, 0.5215, 0.8599, 0.512, 0.8599, 0.512, 0.863, 0.5215, 0.8672, 0.5158, 0.8637, 0.5049, 0.8637, 0.5049, 0.8672, 0.5158, 0.8727, 0.5093, 0.8688, 0.4971, 0.8688, 0.4971, 0.8727, 0.5093, 0.8781, 0.5039, 0.8738, 0.4906, 0.8738, 0.4906, 0.8781, 0.5039, 0.8818, 0.5008, 0.8774, 0.4872, 0.8818, 0.5008, 0.8854, 0.5155, 0.8865, 0.5154, 0.883, 0.5011, 0.883, 0.5011, 0.8865, 0.5154, 0.8844, 0.5177, 0.8812, 0.5046, 0.8812, 0.5046, 0.8844, 0.5177, 0.8799, 0.522, 0.877, 0.5103, 0.877, 0.5103, 0.8799, 0.522, 0.874, 0.527, 0.8715, 0.5168, 0.8715, 0.5168, 0.874, 0.527, 0.8684, 0.5314, 0.8661, 0.5222, 0.8661, 0.5222, 0.8684, 0.5314, 0.8645, 0.5341, 0.8624, 0.5253, 0.8624, 0.5253, 0.8645, 0.5341, 0.8635, 0.5342, 0.8612, 0.525, 0.8612, 0.525, 0.8635, 0.5342, 0.8655, 0.5318, 0.863, 0.5215, 0.863, 0.5215, 0.8655, 0.5318, 0.8701, 0.5275, 0.8672, 0.5158, 0.8672, 0.5158, 0.8701, 0.5275, 0.8759, 0.5225, 0.8727, 0.5093, 0.8727, 0.5093, 0.8759, 0.5225, 0.8816, 0.5181, 0.8781, 0.5039, 0.8781, 0.5039, 0.8816, 0.5181, 0.8854, 0.5155, 0.8818, 0.5008, 0.8854, 0.5155, 0.8881, 0.531, 0.8891, 0.5304, 0.8865, 0.5154, 0.8865, 0.5154, 0.8891, 0.5304, 0.8869, 0.5317, 0.8844, 0.5177, 0.8844, 0.5177, 0.8869, 0.5317, 0.882, 0.5344, 0.8799, 0.522, 0.8799, 0.522, 0.882, 0.5344, 0.8759, 0.5378, 0.874, 0.527, 0.874, 0.527, 0.8759, 0.5378, 0.87, 0.5411, 0.8684, 0.5314, 0.8684, 0.5314, 0.87, 0.5411, 0.8661, 0.5433, 0.8645, 0.5341, 0.8645, 0.5341, 0.8661, 0.5433, 0.8651, 0.5439, 0.8635, 0.5342, 0.8635, 0.5342, 0.8651, 0.5439, 0.8674, 0.5426, 0.8655, 0.5318, 0.8655, 0.5318, 0.8674, 0.5426, 0.8722, 0.5399, 0.8701, 0.5275, 0.8701, 0.5275, 0.8722, 0.5399, 0.8784, 0.5364, 0.8759, 0.5225, 0.8759, 0.5225, 0.8784, 0.5364, 0.8842, 0.5332, 0.8816, 0.5181, 0.8816, 0.5181, 0.8842, 0.5332, 0.8881, 0.531, 0.8854, 0.5155, 0.8881, 0.531, 0.8898, 0.5469, 0.8908, 0.546, 0.8891, 0.5304, 0.8891, 0.5304, 0.8908, 0.546, 0.8884, 0.546, 0.8869, 0.5317, 0.8869, 0.5317, 0.8884, 0.546, 0.8834, 0.5472, 0.882, 0.5344, 0.882, 0.5344, 0.8834, 0.5472, 0.8771, 0.549, 0.8759, 0.5378, 0.8759, 0.5378, 0.8771, 0.549, 0.8711, 0.5511, 0.87, 0.5411, 0.87, 0.5411, 0.8711, 0.5511, 0.8672, 0.5529, 0.8661, 0.5433, 0.8661, 0.5433, 0.8672, 0.5529, 0.8662, 0.5539, 0.8651, 0.5439, 0.8651, 0.5439, 0.8662, 0.5539, 0.8686, 0.5538, 0.8674, 0.5426, 0.8674, 0.5426, 0.8686, 0.5538, 0.8736, 0.5527, 0.8722, 0.5399, 0.8722, 0.5399, 0.8736, 0.5527, 0.8799, 0.5508, 0.8784, 0.5364, 0.8784, 0.5364, 0.8799, 0.5508, 0.8859, 0.5487, 0.8842, 0.5332, 0.8842, 0.5332, 0.8859, 0.5487, 0.8898, 0.5469, 0.8881, 0.531, 0.8898, 0.5469, 0.8906, 0.5632, 0.8915, 0.5618, 0.8908, 0.546, 0.8908, 0.546, 0.8915, 0.5618, 0.8891, 0.5606, 0.8884, 0.546, 0.8884, 0.546, 0.8891, 0.5606, 0.884, 0.5602, 0.8834, 0.5472, 0.8834, 0.5472, 0.884, 0.5602, 0.8776, 0.5604, 0.8771, 0.549, 0.8771, 0.549, 0.8776, 0.5604, 0.8716, 0.5613, 0.8711, 0.5511, 0.8711, 0.5511, 0.8716, 0.5613, 0.8676, 0.5627, 0.8672, 0.5529, 0.8672, 0.5529, 0.8676, 0.5627, 0.8667, 0.5641, 0.8662, 0.5539, 0.8662, 0.5539, 0.8667, 0.5641, 0.8691, 0.5652, 0.8686, 0.5538, 0.8686, 0.5538, 0.8691, 0.5652, 0.8742, 0.5657, 0.8736, 0.5527, 0.8736, 0.5527, 0.8742, 0.5657, 0.8806, 0.5654, 0.8799, 0.5508, 0.8799, 0.5508, 0.8806, 0.5654, 0.8866, 0.5645, 0.8859, 0.5487, 0.8859, 0.5487, 0.8866, 0.5645, 0.8906, 0.5632, 0.8898, 0.5469, 0.8906, 0.5632, 0.8904, 0.5794, 0.8913, 0.5775, 0.8915, 0.5618, 0.8915, 0.5618, 0.8913, 0.5775, 0.8889, 0.5752, 0.8891, 0.5606, 0.8891, 0.5606, 0.8889, 0.5752, 0.8839, 0.5731, 0.884, 0.5602, 0.884, 0.5602, 0.8839, 0.5731, 0.8775, 0.5717, 0.8776, 0.5604, 0.8776, 0.5604, 0.8775, 0.5717, 0.8715, 0.5715, 0.8716, 0.5613, 0.8716, 0.5613, 0.8715, 0.5715, 0.8675, 0.5724, 0.8676, 0.5627, 0.8676, 0.5627, 0.8675, 0.5724, 0.8666, 0.5742, 0.8667, 0.5641, 0.8667, 0.5641, 0.8666, 0.5742, 0.869, 0.5765, 0.8691, 0.5652, 0.8691, 0.5652, 0.869, 0.5765, 0.874, 0.5786, 0.8742, 0.5657, 0.8742, 0.5657, 0.874, 0.5786, 0.8804, 0.58, 0.8806, 0.5654, 0.8806, 0.5654, 0.8804, 0.58, 0.8864, 0.5803, 0.8866, 0.5645, 0.8866, 0.5645, 0.8864, 0.5803, 0.8904, 0.5794, 0.8906, 0.5632, 0.8904, 0.5794, 0.8892, 0.5953, 0.8902, 0.593, 0.8913, 0.5775, 0.8913, 0.5775, 0.8902, 0.593, 0.8878, 0.5896, 0.8889, 0.5752, 0.8889, 0.5752, 0.8878, 0.5896, 0.8829, 0.5858, 0.8839, 0.5731, 0.8839, 0.5731, 0.8829, 0.5858, 0.8766, 0.5829, 0.8775, 0.5717, 0.8775, 0.5717, 0.8766, 0.5829, 0.8707, 0.5814, 0.8715, 0.5715, 0.8715, 0.5715, 0.8707, 0.5814, 0.8668, 0.5819, 0.8675, 0.5724, 0.8675, 0.5724, 0.8668, 0.5819, 0.8658, 0.5842, 0.8666, 0.5742, 0.8666, 0.5742, 0.8658, 0.5842, 0.8681, 0.5877, 0.869, 0.5765, 0.869, 0.5765, 0.8681, 0.5877, 0.8731, 0.5914, 0.874, 0.5786, 0.874, 0.5786, 0.8731, 0.5914, 0.8794, 0.5943, 0.8804, 0.58, 0.8804, 0.58, 0.8794, 0.5943, 0.8853, 0.5958, 0.8864, 0.5803, 0.8864, 0.5803, 0.8853, 0.5958, 0.8892, 0.5953, 0.8904, 0.5794, 0.8892, 0.5953, 0.8871, 0.6106, 0.8881, 0.608, 0.8902, 0.593, 0.8902, 0.593, 0.8881, 0.608, 0.8859, 0.6034, 0.8878, 0.5896, 0.8878, 0.5896, 0.8859, 0.6034, 0.8812, 0.5981, 0.8829, 0.5858, 0.8829, 0.5858, 0.8812, 0.5981, 0.8751, 0.5936, 0.8766, 0.5829, 0.8766, 0.5829, 0.8751, 0.5936, 0.8694, 0.5911, 0.8707, 0.5814, 0.8707, 0.5814, 0.8694, 0.5911, 0.8655, 0.5911, 0.8668, 0.5819, 0.8668, 0.5819, 0.8655, 0.5911, 0.8645, 0.5938, 0.8658, 0.5842, 0.8658, 0.5842, 0.8645, 0.5938, 0.8666, 0.5984, 0.8681, 0.5877, 0.8681, 0.5877, 0.8666, 0.5984, 0.8714, 0.6037, 0.8731, 0.5914, 0.8731, 0.5914, 0.8714, 0.6037, 0.8774, 0.6082, 0.8794, 0.5943, 0.8794, 0.5943, 0.8774, 0.6082, 0.8832, 0.6107, 0.8853, 0.5958, 0.8853, 0.5958, 0.8832, 0.6107, 0.8871, 0.6106, 0.8892, 0.5953, 0.8871, 0.6106, 0.884, 0.6252, 0.8851, 0.6221, 0.8881, 0.608, 0.8881, 0.608, 0.8851, 0.6221, 0.8831, 0.6164, 0.8859, 0.6034, 0.8859, 0.6034, 0.8831, 0.6164, 0.8787, 0.6097, 0.8812, 0.5981, 0.8812, 0.5981, 0.8787, 0.6097, 0.873, 0.6038, 0.8751, 0.5936, 0.8751, 0.5936, 0.873, 0.6038, 0.8675, 0.6002, 0.8694, 0.5911, 0.8694, 0.5911, 0.8675, 0.6002, 0.8636, 0.5998, 0.8655, 0.5911, 0.8655, 0.5911, 0.8636, 0.5998, 0.8626, 0.6029, 0.8645, 0.5938, 0.8645, 0.5938, 0.8626, 0.6029, 0.8645, 0.6086, 0.8666, 0.5984, 0.8666, 0.5984, 0.8645, 0.6086, 0.8689, 0.6153, 0.8714, 0.6037, 0.8714, 0.6037, 0.8689, 0.6153, 0.8746, 0.6212, 0.8774, 0.6082, 0.8774, 0.6082, 0.8746, 0.6212, 0.8802, 0.6248, 0.8832, 0.6107, 0.8832, 0.6107, 0.8802, 0.6248, 0.884, 0.6252, 0.8871, 0.6106, 0.884, 0.6252, 0.88, 0.6386, 0.8812, 0.6351, 0.8851, 0.6221, 0.8851, 0.6221, 0.8812, 0.6351, 0.8796, 0.6285, 0.8831, 0.6164, 0.8831, 0.6164, 0.8796, 0.6285, 0.8756, 0.6205, 0.8787, 0.6097, 0.8787, 0.6097, 0.8756, 0.6205, 0.8702, 0.6132, 0.873, 0.6038, 0.873, 0.6038, 0.8702, 0.6132, 0.865, 0.6086, 0.8675, 0.6002, 0.8675, 0.6002, 0.865, 0.6086, 0.8613, 0.6079, 0.8636, 0.5998, 0.8636, 0.5998, 0.8613, 0.6079, 0.8601, 0.6113, 0.8626, 0.6029, 0.8626, 0.6029, 0.8601, 0.6113, 0.8617, 0.618, 0.8645, 0.6086, 0.8645, 0.6086, 0.8617, 0.618, 0.8657, 0.626, 0.8689, 0.6153, 0.8689, 0.6153, 0.8657, 0.626, 0.8711, 0.6333, 0.8746, 0.6212, 0.8746, 0.6212, 0.8711, 0.6333, 0.8763, 0.6379, 0.8802, 0.6248, 0.8802, 0.6248, 0.8763, 0.6379, 0.88, 0.6386, 0.884, 0.6252, 0.88, 0.6386, 0.8753, 0.6507, 0.8766, 0.6469, 0.8812, 0.6351, 0.8812, 0.6351, 0.8766, 0.6469, 0.8753, 0.6394, 0.8796, 0.6285, 0.8796, 0.6285, 0.8753, 0.6394, 0.8718, 0.6302, 0.8756, 0.6205, 0.8756, 0.6205, 0.8718, 0.6302, 0.8669, 0.6216, 0.8702, 0.6132, 0.8702, 0.6132, 0.8669, 0.6216, 0.862, 0.6162, 0.865, 0.6086, 0.865, 0.6086, 0.862, 0.6162, 0.8584, 0.6152, 0.8613, 0.6079, 0.8613, 0.6079, 0.8584, 0.6152, 0.8571, 0.6189, 0.8601, 0.6113, 0.8601, 0.6113, 0.8571, 0.6189, 0.8584, 0.6264, 0.8617, 0.618, 0.8617, 0.618, 0.8584, 0.6264, 0.8619, 0.6357, 0.8657, 0.626, 0.8657, 0.626, 0.8619, 0.6357, 0.8668, 0.6442, 0.8711, 0.6333, 0.8711, 0.6333, 0.8668, 0.6442, 0.8717, 0.6497, 0.8763, 0.6379, 0.8763, 0.6379, 0.8717, 0.6497, 0.8753, 0.6507, 0.88, 0.6386, 0.8753, 0.6507, 0.8698, 0.6613, 0.8713, 0.6572, 0.8766, 0.6469, 0.8766, 0.6469, 0.8713, 0.6572, 0.8704, 0.6489, 0.8753, 0.6394, 0.8753, 0.6394, 0.8704, 0.6489, 0.8674, 0.6386, 0.8718, 0.6302, 0.8718, 0.6302, 0.8674, 0.6386, 0.8631, 0.6291, 0.8669, 0.6216, 0.8669, 0.6216, 0.8631, 0.6291, 0.8586, 0.6228, 0.862, 0.6162, 0.862, 0.6162, 0.8586, 0.6228, 0.8551, 0.6215, 0.8584, 0.6152, 0.8584, 0.6152, 0.8551, 0.6215, 0.8537, 0.6256, 0.8571, 0.6189, 0.8571, 0.6189, 0.8537, 0.6256, 0.8546, 0.6338, 0.8584, 0.6264, 0.8584, 0.6264, 0.8546, 0.6338, 0.8576, 0.6442, 0.8619, 0.6357, 0.8619, 0.6357, 0.8576, 0.6442, 0.8619, 0.6537, 0.8668, 0.6442, 0.8668, 0.6442, 0.8619, 0.6537, 0.8664, 0.66, 0.8717, 0.6497, 0.8717, 0.6497, 0.8664, 0.66, 0.8698, 0.6613, 0.8753, 0.6507, 0.8698, 0.6613, 0.8637, 0.6702, 0.8654, 0.6659, 0.8713, 0.6572, 0.8713, 0.6572, 0.8654, 0.6659, 0.8649, 0.657, 0.8704, 0.6489, 0.8704, 0.6489, 0.8649, 0.657, 0.8625, 0.6458, 0.8674, 0.6386, 0.8674, 0.6386, 0.8625, 0.6458, 0.8588, 0.6353, 0.8631, 0.6291, 0.8631, 0.6291, 0.8588, 0.6353, 0.8548, 0.6284, 0.8586, 0.6228, 0.8586, 0.6228, 0.8548, 0.6284, 0.8515, 0.6269, 0.8551, 0.6215, 0.8551, 0.6215, 0.8515, 0.6269, 0.8498, 0.6311, 0.8537, 0.6256, 0.8537, 0.6256, 0.8498, 0.6311, 0.8503, 0.6401, 0.8546, 0.6338, 0.8546, 0.6338, 0.8503, 0.6401, 0.8527, 0.6513, 0.8576, 0.6442, 0.8576, 0.6442, 0.8527, 0.6513, 0.8564, 0.6617, 0.8619, 0.6537, 0.8619, 0.6537, 0.8564, 0.6617, 0.8604, 0.6687, 0.8664, 0.66, 0.8664, 0.66, 0.8604, 0.6687, 0.8637, 0.6702, 0.8698, 0.6613, 0.8637, 0.6702, 0.8571, 0.6772, 0.8589, 0.6727, 0.8654, 0.6659, 0.8654, 0.6659, 0.8589, 0.6727, 0.8589, 0.6633, 0.8649, 0.657, 0.8649, 0.657, 0.8589, 0.6633, 0.8572, 0.6514, 0.8625, 0.6458, 0.8625, 0.6458, 0.8572, 0.6514, 0.8542, 0.6402, 0.8588, 0.6353, 0.8588, 0.6353, 0.8542, 0.6402, 0.8506, 0.6328, 0.8548, 0.6284, 0.8548, 0.6284, 0.8506, 0.6328, 0.8475, 0.6311, 0.8515, 0.6269, 0.8515, 0.6269, 0.8475, 0.6311, 0.8457, 0.6355, 0.8498, 0.6311, 0.8498, 0.6311, 0.8457, 0.6355, 0.8457, 0.645, 0.8503, 0.6401, 0.8503, 0.6401, 0.8457, 0.645, 0.8474, 0.6569, 0.8527, 0.6513, 0.8527, 0.6513, 0.8474, 0.6569, 0.8504, 0.6681, 0.8564, 0.6617, 0.8564, 0.6617, 0.8504, 0.6681, 0.854, 0.6755, 0.8604, 0.6687, 0.8604, 0.6687, 0.854, 0.6755, 0.8571, 0.6772, 0.8637, 0.6702, 0.8571, 0.6772, 0.8501, 0.6823, 0.8521, 0.6777, 0.8589, 0.6727, 0.8589, 0.6727, 0.8521, 0.6777, 0.8526, 0.6678, 0.8589, 0.6633, 0.8589, 0.6633, 0.8526, 0.6678, 0.8516, 0.6554, 0.8572, 0.6514, 0.8572, 0.6514, 0.8516, 0.6554, 0.8492, 0.6438, 0.8542, 0.6402, 0.8542, 0.6402, 0.8492, 0.6438, 0.8462, 0.636, 0.8506, 0.6328, 0.8506, 0.6328, 0.8462, 0.636, 0.8433, 0.6341, 0.8475, 0.6311, 0.8475, 0.6311, 0.8433, 0.6341, 0.8413, 0.6387, 0.8457, 0.6355, 0.8457, 0.6355, 0.8413, 0.6387, 0.8407, 0.6486, 0.8457, 0.645, 0.8457, 0.645, 0.8407, 0.6486, 0.8418, 0.661, 0.8474, 0.6569, 0.8474, 0.6569, 0.8418, 0.661, 0.8441, 0.6726, 0.8504, 0.6681, 0.8504, 0.6681, 0.8441, 0.6726, 0.8472, 0.6804, 0.854, 0.6755, 0.854, 0.6755, 0.8472, 0.6804, 0.8501, 0.6823, 0.8571, 0.6772, 0.8501, 0.6823, 0.8427, 0.6853, 0.8449, 0.6806, 0.8521, 0.6777, 0.8521, 0.6777, 0.8449, 0.6806, 0.846, 0.6706, 0.8526, 0.6678, 0.8526, 0.6678, 0.846, 0.6706, 0.8457, 0.6578, 0.8516, 0.6554, 0.8516, 0.6554, 0.8457, 0.6578, 0.8441, 0.6459, 0.8492, 0.6438, 0.8492, 0.6438, 0.8441, 0.6459, 0.8416, 0.6378, 0.8462, 0.636, 0.8462, 0.636, 0.8416, 0.6378, 0.8389, 0.6359, 0.8433, 0.6341, 0.8433, 0.6341, 0.8389, 0.6359, 0.8367, 0.6406, 0.8413, 0.6387, 0.8413, 0.6387, 0.8367, 0.6406, 0.8356, 0.6507, 0.8407, 0.6486, 0.8407, 0.6486, 0.8356, 0.6507, 0.8359, 0.6634, 0.8418, 0.661, 0.8418, 0.661, 0.8359, 0.6634, 0.8375, 0.6753, 0.8441, 0.6726, 0.8441, 0.6726, 0.8375, 0.6753, 0.84, 0.6834, 0.8472, 0.6804, 0.8472, 0.6804, 0.84, 0.6834, 0.8427, 0.6853, 0.8501, 0.6823, 0.8427, 0.6853, 0.8353, 0.6862, 0.8377, 0.6815, 0.8449, 0.6806, 0.8449, 0.6806, 0.8377, 0.6815, 0.8393, 0.6714, 0.846, 0.6706, 0.846, 0.6706, 0.8393, 0.6714, 0.8397, 0.6586, 0.8457, 0.6578, 0.8457, 0.6578, 0.8397, 0.6586, 0.8389, 0.6465, 0.8441, 0.6459, 0.8441, 0.6459, 0.8389, 0.6465, 0.8369, 0.6384, 0.8416, 0.6378, 0.8416, 0.6378, 0.8369, 0.6384, 0.8344, 0.6365, 0.8389, 0.6359, 0.8389, 0.6359, 0.8344, 0.6365, 0.832, 0.6412, 0.8367, 0.6406, 0.8367, 0.6406, 0.832, 0.6412, 0.8304, 0.6513, 0.8356, 0.6507, 0.8356, 0.6507, 0.8304, 0.6513, 0.8299, 0.6641, 0.8359, 0.6634, 0.8359, 0.6634, 0.8299, 0.6641, 0.8308, 0.6761, 0.8375, 0.6753, 0.8375, 0.6753, 0.8308, 0.6761, 0.8328, 0.6842, 0.84, 0.6834, 0.8353, 0.6862, 0.8427, 0.6853, 0.84, 0.6834, 0.8328, 0.6842, 0.8839, 0.6299, 0.8839, 0.63, 0.8449, 0.3741, 0.8449, 0.374, 0.8449, 0.374, 0.8449, 0.3741, 0.8839, 0.63, 0.8839, 0.6299, 0.8449, 0.374, 0.8449, 0.374, 0.8839, 0.6299, 0.8839, 0.6299, 0.884, 0.6298, 0.8839, 0.6299, 0.8887, 0.3843, 0.8888, 0.3842, 0.8888, 0.3843, 0.8887, 0.3843, 0.8839, 0.6299, 0.884, 0.6299, 0.884, 0.6299, 0.884, 0.6298, 0.8888, 0.3842, 0.8888, 0.3843, 0.884, 0.6299, 0.884, 0.6298, 0.9108, 0.3707, 0.9108, 0.3707, 0.9108, 0.3706, 0.9108, 0.3707, 0.884, 0.6298, 0.884, 0.6298, 0.9108, 0.3707, 0.9108, 0.3706, 0.884, 0.6298, 0.884, 0.6299, 0.8839, 0.6299, 0.8839, 0.63, 0.8449, 0.3741, 0.8449, 0.374, 0.8449, 0.374, 0.8449, 0.3741, 0.8839, 0.63, 0.8839, 0.6299, 0.8449, 0.374, 0.8839, 0.6299, 0.8839, 0.6299, 0.8449, 0.374])
me_cargoharness_mesh.materials.append(mat_whitepaint_005)
me_cargoharness_mesh.materials.append(mat_material_013)
me_cargoharness_mesh.use_remesh_preserve_volume = False
me_cargoharness_mesh.use_remesh_preserve_attributes = False
me_cargoharness_mesh.use_mirror_vertex_groups = False
me_cargoharness_mesh.update()

# ---- objects
ob_cargo = bpy.data.objects.new('cargo', me_cube_001)
ob_cargoharness = bpy.data.objects.new('cargoharness', me_cargoharness_mesh)

# ---- transforms, parenting, visibility, modifiers, constraints
ob_cargo.location = (16.33, 0.0, 0.0)
ob_cargo.rotation_euler = (1.571, -0.0, 0.0)
ob_cargo.show_transparent = True
ob_cargo.lineart.crease_threshold = 0.0
_m = ob_cargo.modifiers.new('Auto Smooth', 'NODES')
_m.node_group = ng_auto_smooth
_gi = [s.identifier for s in ng_auto_smooth.interface.items_tree if s.item_type == 'SOCKET' and s.in_out == 'INPUT']
_m[_gi[1]] = 0.6981  # Angle
ob_cargoharness.location = (-2.068, -0.001256, -4.603)
ob_cargoharness.rotation_euler = (1.571, -0.0, 0.0)
ob_cargoharness.hide_viewport = True
ob_cargoharness.show_transparent = True
ob_cargoharness.lineart.crease_threshold = 0.0

# ---- collection membership
col_collection_1.objects.link(ob_cargo)
col_collection_1.objects.link(ob_cargoharness)
col_collection_11.objects.link(ob_cargo)
col_collection_11.objects.link(ob_cargoharness)

# ---- scene / render settings (as saved in the file)
scene.frame_start = 1; scene.frame_end = 250; scene.frame_set(0)
scene.render.engine = 'BLENDER_EEVEE_NEXT'
scene.render.image_settings.color_mode = 'RGB'
scene.render.image_settings.compression = 90
scene.render.resolution_percentage = 50
scene.render.dither_intensity = 0.0
scene.render.bake_margin = 2
scene.render.bake_bias = 0.0
scene.cycles.use_denoising = False
scene.cycles.samples = 10
scene.cycles.sampling_pattern = 'TABULATED_SOBOL'
scene.cycles.light_sampling_threshold = 0.0
scene.cycles.use_adaptive_sampling = False
scene.cycles.use_light_tree = False
scene.cycles.blur_glossy = 0.0
scene.cycles.volume_bounces = 1
scene.cycles.pixel_filter_type = 'GAUSSIAN'
scene.cycles.sample_clamp_indirect = 0.0
scene.view_settings.view_transform = 'Standard'
bpy.context.view_layer.update()

# ---- added for rendering (the .blend has no active camera and no usable light): camera, sun
cam_auto = bpy.data.cameras.new('AutoCamera')
cam_auto.lens = 50.0
cam_auto.sensor_width = 36.0
cam_auto.clip_end = 1158.24
ob_auto_camera = bpy.data.objects.new('AutoCamera', cam_auto)
scene.collection.objects.link(ob_auto_camera)
ob_auto_camera.location = (63.1882, -79.2955, 52.9867)
ob_auto_camera.rotation_euler = (1.09748, -7.21219e-08, 0.694738)
scene.camera = ob_auto_camera
light_auto_sun = bpy.data.lights.new('AutoSun', 'SUN')
light_auto_sun.energy = 3.0
light_auto_sun.angle = 0.0523599
ob_auto_sun = bpy.data.objects.new('AutoSun', light_auto_sun)
scene.collection.objects.link(ob_auto_sun)
ob_auto_sun.rotation_euler = (0.872665, 0.174533, 0.523599)
bpy.context.view_layer.update()
